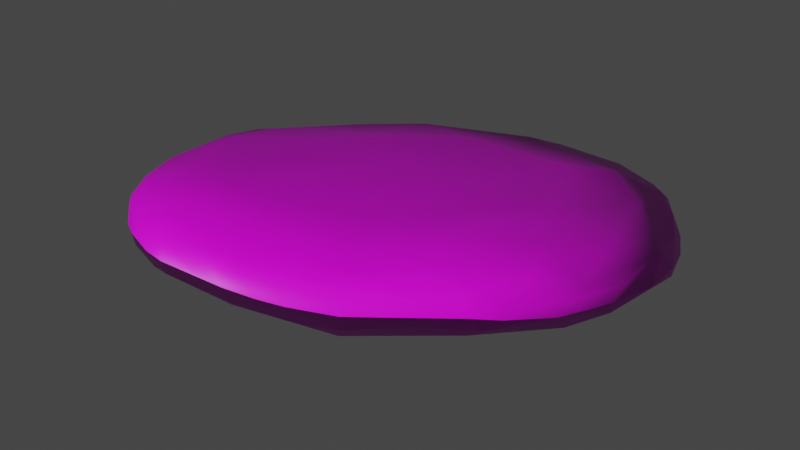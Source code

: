 # Source: stone03Desert.blend  (saved by Blender 3.6.11; exported with 4.5.12 LTS)
import bpy
from mathutils import Matrix  # noqa: F401  (used for matrix-valued properties, if any)

bpy.ops.wm.read_factory_settings(use_empty=True)
scene = bpy.context.scene
scene.name = 'Scene'

# ---- collections
col_collection = bpy.data.collections.new('Collection'); scene.collection.children.link(col_collection)

# ---- images (referenced by path relative to the original .blend; pixels are not part of the script)
import os
ASSET_DIR = os.environ.get("B2B_ASSET_DIR", "")  # directory of the original .blend (textures are referenced by path, not embedded)
HERE = os.path.dirname(os.path.abspath(__file__))  # packed textures are extracted next to this script under _unpacked/

def load_image(name, relpath, width, height, colorspace="sRGB"):
    """Load a texture the original file referenced (path relative to the .blend, or extracted next to this script)."""
    p = next((c for c in (os.path.join(HERE, relpath), os.path.join(ASSET_DIR, relpath)) if relpath and os.path.exists(c)), "")
    if p:
        img = bpy.data.images.load(p, check_existing=True)
        img.name = name
    else:  # same state as the original file: an image datablock whose file is absent (Cycles renders it pink)
        img = bpy.data.images.new(name, width, height)
        img.source = "FILE"
        img.filepath = "//" + (relpath or name)
    img.colorspace_settings.name = colorspace
    return img
img_rock_8_base_color_png = load_image('Rock_8_Base_Color.png', '109083_open3dmodel.com/All model & texture/assets model/E:/counter strike screen shot/Environment_1/lowpolyenvironment/rock substance/final export texture rock/Rock_8_Base_Color.png', 1024, 1024, 'sRGB')
img_rock_8_normal_directx_png = load_image('Rock_8_Normal_DirectX.png', '109083_open3dmodel.com/All model & texture/assets model/E:/counter strike screen shot/Environment_1/lowpolyenvironment/rock substance/final export texture rock/Rock_8_Normal_DirectX.png', 1024, 1024, 'Non-Color')

# ---- materials (node trees are filled in below, after node groups)
mat_rock_8 = bpy.data.materials.new('Rock_8')
mat_rock_8.use_transparent_shadow = False
mat_rock_8.roughness = 0.5

# ---- material node trees
mat_rock_8.use_nodes = True; mat_rock_8.node_tree.nodes.clear()
_N = mat_rock_8.node_tree.nodes; _L = mat_rock_8.node_tree.links
n0 = _N.new('ShaderNodeBsdfPrincipled'); n0.name = 'Principled BSDF'; n0.location = (10, 300)
n0.distribution = 'GGX'
n0.subsurface_method = 'RANDOM_WALK_SKIN'
n0.inputs[3].default_value = 1.45
n0.inputs[27].default_value = (0.8, 0.8, 0.8, 1.0)
n1 = _N.new('ShaderNodeOutputMaterial'); n1.name = 'Material Output'; n1.location = (300, 300)
n2 = _N.new('ShaderNodeNormalMap'); n2.name = 'Normal Map'; n2.location = (-300, -300)
n2.label = 'Normal/Map'
n3 = _N.new('ShaderNodeTexImage'); n3.name = 'Image Texture'; n3.location = (-300, 600)
n3.image = img_rock_8_base_color_png
n4 = _N.new('ShaderNodeTexImage'); n4.name = 'Image Texture.001'; n4.location = (-600, -900)
n4.image = img_rock_8_normal_directx_png
_L.new(n0.outputs[0], n1.inputs[0])
_L.new(n2.outputs[0], n0.inputs[5])
_L.new(n3.outputs[0], n0.inputs[0])
_L.new(n4.outputs[0], n2.inputs[1])
n1.is_active_output = True

# ---- world
world_world = bpy.data.worlds.new('World'); scene.world = world_world
world_world.use_nodes = True; world_world.node_tree.nodes.clear()
_N = world_world.node_tree.nodes; _L = world_world.node_tree.links
n0 = _N.new('ShaderNodeOutputWorld'); n0.name = 'World Output'; n0.location = (300, 300)
n1 = _N.new('ShaderNodeBackground'); n1.name = 'Background'; n1.location = (10, 300)
n1.inputs[0].default_value = (0.05088, 0.05088, 0.05088, 1.0)
_L.new(n1.outputs[0], n0.inputs[0])
n0.is_active_output = True
world_world.color = (0.05088, 0.05088, 0.05088)
world_world.use_sun_shadow = False
world_world.sun_shadow_jitter_overblur = 0.0

# ---- meshes
me_cube_055 = bpy.data.meshes.new('Cube.055')
me_cube_055.from_pydata([(0.5288, -0.0271, 0.4121), (0.4028, 0.06555, 0.4652), (0.008806, 0.03786, 0.5976), (-0.6403, -0.08785, 0.4772), (-0.6437, -0.1268, 0.4088), (-0.7396, -0.08392, 0.3294), (-0.7222, -0.1204, 0.2522), (-0.7606, -0.08283, 0.1347), (-0.7686, -0.07779, 0.2239), (-0.7154, -0.1291, 0.1709), (-0.7584, -0.01333, -0.07893), (-0.7019, -0.01113, -0.2169), (-0.6769, 0.05146, -0.2025), (-0.5995, -0.02983, -0.3497), (-0.05849, 0.0792, 0.5794), (-0.3558, 0.1044, 0.5518), (-0.482, 0.03331, 0.5802), (-0.4416, 0.07711, 0.5603), (-0.5643, 0.1155, 0.4308), (-0.61, 0.07277, 0.4731), (-0.6738, 0.08028, 0.3905), (-0.7823, -0.04195, 0.2075), (-0.7809, 0.01067, 0.1874), (-0.7417, 0.0251, 0.3644), (-0.7695, -0.03465, 0.3049), (-0.6917, -0.08808, 0.4197), (-0.6797, 0.02852, 0.4568), (-0.6202, 0.03466, 0.5089), (-0.5912, -0.01622, 0.5442), (-0.7265, -0.03097, 0.4157), (-0.548, -0.1285, 0.4828), (-0.4393, -0.0618, 0.5978), (0.06336, -0.03073, 0.5943), (-0.5216, -0.0149, 0.5815), (-0.5385, -0.06988, 0.5615), (-0.4167, -0.09508, 0.587), (-0.335, -0.08447, 0.6063), (-0.05843, -0.08427, 0.5959), (0.1382, -0.009441, -0.6372), (-0.6728, -0.03048, 0.4793), (-0.3879, -0.01193, 0.6302), (-0.3151, -0.02041, 0.6346), (-0.1758, -0.05127, 0.6111), (-0.161, -0.01412, 0.6249), (-0.05433, -0.02555, 0.6176), (0.3239, 0.08874, 0.4634), (0.4523, -0.003534, 0.4604), (-0.07993, -0.1175, -0.5908), (-0.7617, 0.03379, -0.03169), (0.1059, -0.05032, -0.6361), (0.5249, 0.06295, 0.4194), (0.6622, 0.03321, 0.3701), (-0.3087, 0.007999, -0.5408), (-0.2617, -0.0169, -0.573), (0.7281, 0.07173, 0.3108), (0.7836, 0.1147, 0.2486), (0.7488, 0.03467, 0.3131), (0.8841, 0.1175, 0.1307), (0.8541, 0.03355, 0.2034), (0.9785, 0.02316, -0.2192), (0.9607, 0.1234, -0.1666), (-0.7747, -0.03281, 0.01176), (0.9478, 0.1246, -0.0467), (0.9898, 0.05628, -0.07743), (0.9324, 0.007232, 0.05156), (0.8627, 0.07654, 0.1787), (0.9446, 0.05395, 0.07103), (0.9122, 0.05023, 0.1343), (0.9861, 0.06005, -0.2063), (-0.1025, -0.04269, -0.6138), (-0.4805, -0.02431, -0.4551), (0.8744, -0.05355, -0.3998), (-0.3796, -0.0288, -0.5299), (0.9086, 0.01173, -0.4111), (0.8153, -0.04058, -0.4855), (0.776, 0.007608, -0.5529), (-0.02755, 0.0001128, -0.6147), (0.7647, 0.04095, -0.5828), (0.6688, 0.004473, -0.5957), (0.5755, -0.04085, -0.6124), (0.4444, -0.04414, -0.645), (0.3909, -0.08084, -0.6299), (0.2019, 0.03086, -0.6629), (0.2781, -0.03381, -0.6588), (0.211, -0.07193, -0.6384), (0.4951, 0.0366, -0.6599), (0.9349, 0.1038, -0.3059), (0.9466, 0.03734, -0.3362), (0.8722, 0.1144, -0.413), (0.6287, 0.08359, -0.6287), (0.7098, 0.1084, -0.5909), (0.7091, -0.03181, -0.5709), (0.7866, 0.1001, -0.5443), (0.857, 0.03374, -0.4942), (0.9072, 0.05894, -0.4066), (0.5746, 0.14, -0.6008), (0.4852, 0.0878, -0.655), (0.3304, 0.002792, -0.6626), (0.3976, 0.03964, -0.6725), (0.3186, 0.05546, -0.6774), (0.2029, 0.07238, -0.6571), (0.1022, 0.08933, -0.6229), (-0.6001, -0.0002348, -0.3274), (-0.5571, 0.0599, -0.3286), (-0.5703, 0.03597, -0.3441), (-0.1979, 0.04441, -0.5772), (-0.2116, -0.04319, -0.5905), (-0.3236, 0.03093, -0.5319), (-0.4435, 0.01331, -0.4541), (-0.2557, 0.09198, -0.504), (-0.7281, 0.03554, -0.1273), (-0.3896, 0.06893, -0.4481), (-0.5122, -0.003192, -0.4107), (-0.1738, -0.0005478, -0.581), (-0.06188, 0.04549, -0.6112), (0.08043, 0.03733, -0.6378), (0.2475, 0.1652, -0.5535), (0.1397, 0.1968, -0.3396), (0.6476, -0.1508, -0.3301), (0.6738, -0.1022, -0.4867), (0.3538, -0.2038, -0.3221), (0.9123, -0.0494, -0.2432), (0.7778, -0.08943, 0.01465), (0.55, -0.1439, 0.1866), (0.7452, -0.1255, -0.1806), (0.3525, -0.1845, 0.2736), (0.08187, -0.2354, 0.259), (0.08306, -0.2088, 0.3765), (0.4321, -0.2094, -0.07551), (-0.216, -0.2083, 0.4125), (-0.504, -0.1972, 0.3016), (-0.6867, -0.1347, 0.3112), (-0.5258, -0.1917, -0.02198), (0.3124, -0.1846, -0.437), (-0.3536, -0.2044, -0.252), (-0.32, 0.169, 0.2012), (-0.6388, -0.1585, 0.03007), (-0.7776, 0.01837, 0.04907), (-0.677, 0.084, -0.1354), (-0.5056, -0.1689, -0.2454), (0.5282, 0.2047, -0.3443), (0.01481, -0.2078, -0.4052), (0.05893, 0.1814, -0.07127), (0.7452, 0.1839, 0.1072), (0.8293, -0.04906, 0.1224), (0.8651, 0.1732, -0.0531), (0.668, 0.1041, 0.341), (0.2308, 0.1347, 0.3973), (0.7045, -0.006061, 0.335), (0.2531, -0.1548, 0.4452), (0.3052, -0.08368, 0.5044), (0.1194, 0.04007, 0.5658), (-0.2007, -0.1701, 0.5095), (-0.275, 0.144, 0.483), (0.03067, -0.2298, -0.2732), (0.1654, -0.02863, 0.5721), (-0.2954, -0.2262, -0.02545), (0.1031, -0.2337, -0.0529), (0.6631, 0.2049, -0.08007), (-0.5237, -0.2039, 0.1527), (-0.2889, -0.2363, 0.2295), (0.6545, 0.0302, -0.622), (0.5072, -0.1099, -0.5621), (-0.1106, 0.08469, -0.5771), (0.2432, -0.136, -0.5832), (-0.7098, 0.09014, 0.2446), (-0.1208, 0.04197, 0.6117), (0.7821, 0.1382, -0.4997), (0.1493, -0.09776, 0.5436), (0.3285, -0.02176, 0.5193), (0.6311, -0.06486, 0.3088), (-0.1154, 0.1796, -0.2131), (-0.3007, 0.04831, 0.6155), (-0.3853, 0.1063, -0.3691), (-0.5606, 0.1204, -0.1288), (0.2142, 0.1639, 0.2909), (0.7993, -0.09849, -0.3616), (0.9335, -0.009259, -0.3254), (0.8349, -0.005684, -0.4881), (0.8056, 0.1739, -0.3067), (0.6537, 0.1968, -0.4223), (0.4945, 0.005224, -0.6466), (0.3379, 0.1387, -0.6197), (0.2925, 0.02397, 0.5186), (-0.2659, 0.1715, 0.3813), (-0.1366, 0.1493, -0.446), (0.5212, 0.1811, 0.2327), (-0.2841, -0.05755, -0.5692), (0.774, 0.1591, 0.1973), (0.9463, 0.08827, 0.004764), (0.2608, 0.1903, 0.01488), (-0.04158, 0.1584, 0.4288), (0.5352, 0.1317, 0.3502), (-0.536, 0.1417, 0.292), (-0.7568, -0.07137, 0.02601), (-0.3081, -0.1282, -0.497), (-0.7288, -0.06258, -0.1272), (-0.2637, 0.1771, -0.04447), (-0.7421, 0.06731, 0.02387), (-0.581, -0.09671, -0.3301), (-0.77, 0.03366, 0.2428), (-0.671, -0.05218, -0.2564), (-0.713, 0.009021, -0.1706), (-0.6484, -0.1172, -0.1865), (-0.7067, 0.09312, -0.009879), (-0.5906, 0.1371, 0.07521), (-0.4559, -0.06448, -0.4697), (-0.711, -0.1122, -0.001777), (-0.06558, -0.1086, 0.5755)], [], [(57, 188, 55), (65, 54, 56), (54, 51, 56), (196, 194, 61), (163, 114, 105), (51, 50, 46), (46, 169, 0), (46, 1, 183), (76, 69, 113), (155, 151, 32), (34, 3, 30), (23, 165, 200), (4, 30, 3), (3, 25, 4), (137, 48, 10), (131, 4, 25), (5, 6, 131), (5, 8, 6), (5, 24, 8), (9, 159, 131), (8, 7, 6), (6, 7, 9), (194, 7, 61), (194, 207, 7), (207, 194, 196), (102, 12, 104), (202, 110, 12), (28, 26, 39), (14, 2, 151), (112, 102, 104), (27, 19, 26), (15, 17, 172), (172, 17, 16), (172, 16, 40), (17, 19, 16), (19, 17, 18), (19, 20, 26), (20, 19, 18), (36, 31, 35), (23, 26, 20), (10, 61, 137), (61, 7, 21), (22, 200, 137), (21, 137, 61), (169, 46, 183), (8, 21, 7), (207, 9, 7), (137, 200, 198), (137, 21, 22), (22, 21, 24), (8, 24, 21), (200, 22, 24), (24, 23, 200), (165, 23, 20), (29, 24, 5), (24, 29, 23), (5, 25, 29), (23, 29, 26), (73, 177, 71), (26, 29, 39), (28, 33, 16), (28, 16, 27), (39, 29, 25), (25, 3, 39), (69, 49, 47), (39, 34, 28), (34, 30, 35), (33, 28, 34), (31, 34, 35), (150, 155, 168), (37, 208, 168), (44, 37, 32), (136, 9, 207), (33, 31, 40), (9, 131, 6), (25, 5, 131), (36, 35, 152), (36, 42, 41), (43, 41, 44), (208, 37, 152), (42, 44, 41), (36, 37, 42), (44, 42, 37), (37, 36, 152), (3, 34, 39), (28, 27, 26), (189, 60, 62), (16, 19, 27), (33, 34, 31), (16, 33, 40), (84, 49, 83), (38, 76, 115), (100, 99, 82), (13, 201, 11), (31, 36, 40), (114, 115, 76), (36, 41, 40), (41, 172, 40), (115, 82, 38), (107, 108, 111), (109, 105, 107), (172, 41, 43), (69, 106, 53), (172, 166, 14), (53, 106, 187), (53, 72, 52), (113, 52, 107), (44, 166, 43), (108, 107, 52), (43, 166, 172), (2, 14, 166), (70, 112, 108), (108, 72, 70), (2, 44, 32), (90, 89, 95), (92, 167, 88), (32, 151, 2), (168, 155, 32), (32, 37, 168), (151, 45, 14), (187, 106, 69), (151, 155, 183), (105, 109, 163), (2, 166, 44), (169, 183, 155), (151, 1, 45), (151, 183, 1), (155, 150, 169), (196, 61, 10), (10, 202, 11), (202, 12, 11), (103, 104, 12), (102, 13, 11), (1, 46, 50), (45, 1, 192), (12, 102, 11), (51, 46, 0), (192, 1, 146), (111, 104, 103), (72, 108, 52), (1, 50, 146), (112, 13, 102), (148, 56, 51), (50, 51, 146), (0, 148, 51), (51, 54, 146), (146, 55, 188), (82, 115, 100), (13, 70, 206), (55, 146, 54), (99, 98, 97), (97, 80, 83), (58, 56, 148), (81, 83, 80), (67, 65, 58), (54, 65, 55), (58, 65, 56), (80, 79, 81), (79, 80, 181), (77, 89, 90), (86, 87, 94), (85, 89, 161), (162, 79, 91), (89, 96, 95), (78, 181, 161), (167, 90, 95), (77, 161, 89), (74, 91, 178), (92, 77, 90), (90, 167, 92), (93, 77, 92), (71, 178, 73), (93, 92, 94), (94, 92, 88), (178, 71, 74), (88, 86, 94), (94, 73, 93), (67, 64, 66), (55, 65, 57), (87, 73, 94), (57, 65, 189), (62, 57, 189), (189, 65, 67), (38, 83, 49), (164, 84, 81), (83, 81, 84), (85, 161, 181), (78, 79, 181), (79, 78, 91), (77, 75, 161), (78, 75, 91), (75, 78, 161), (73, 178, 93), (178, 91, 75), (77, 93, 75), (178, 75, 93), (73, 87, 177), (121, 71, 177), (76, 113, 114), (63, 66, 64), (66, 189, 67), (189, 66, 63), (62, 60, 145), (60, 189, 63), (63, 68, 60), (68, 63, 59), (59, 63, 64), (68, 87, 86), (59, 87, 68), (59, 177, 87), (121, 177, 59), (68, 86, 60), (196, 11, 201), (89, 85, 96), (85, 98, 96), (98, 85, 181), (96, 182, 95), (98, 99, 96), (98, 181, 97), (80, 97, 181), (96, 99, 182), (99, 100, 182), (97, 83, 38), (82, 99, 97), (115, 101, 100), (97, 38, 82), (196, 10, 11), (138, 103, 12), (103, 173, 111), (109, 111, 173), (104, 111, 108), (104, 108, 112), (13, 112, 70), (13, 199, 201), (103, 138, 173), (13, 206, 199), (110, 138, 12), (110, 202, 10), (110, 10, 48), (138, 110, 48), (198, 204, 48), (111, 109, 107), (48, 137, 198), (72, 187, 206), (70, 72, 206), (52, 113, 53), (105, 113, 107), (113, 69, 53), (69, 76, 49), (114, 101, 115), (114, 113, 105), (76, 38, 49), (179, 167, 180), (72, 53, 187), (95, 116, 180), (138, 48, 204), (59, 64, 121), (206, 187, 195), (120, 141, 133), (171, 185, 173), (116, 185, 117), (180, 117, 140), (118, 128, 120), (124, 128, 118), (176, 71, 121), (124, 176, 121), (121, 64, 122), (122, 124, 121), (176, 124, 118), (124, 122, 123), (128, 157, 120), (74, 119, 91), (119, 74, 71), (119, 176, 118), (179, 88, 167), (185, 109, 173), (122, 64, 144), (127, 149, 152), (203, 136, 207), (144, 123, 122), (199, 139, 203), (139, 134, 132), (156, 159, 132), (134, 156, 132), (139, 136, 203), (123, 125, 128), (125, 126, 128), (134, 141, 154), (30, 152, 35), (160, 126, 129), (120, 154, 141), (30, 129, 152), (129, 30, 130), (130, 160, 129), (4, 131, 130), (203, 201, 199), (157, 126, 160), (123, 128, 124), (154, 120, 157), (156, 157, 160), (136, 159, 9), (4, 130, 30), (127, 152, 129), (128, 126, 157), (136, 132, 159), (119, 133, 162), (157, 156, 154), (134, 154, 156), (81, 79, 162), (133, 118, 120), (118, 133, 119), (119, 162, 91), (203, 196, 201), (139, 195, 134), (148, 144, 58), (144, 64, 58), (195, 139, 199), (141, 47, 164), (171, 173, 174), (171, 197, 142), (206, 195, 199), (174, 197, 171), (144, 148, 170), (162, 133, 164), (174, 205, 197), (81, 162, 164), (167, 95, 180), (60, 86, 179), (47, 195, 187), (133, 141, 164), (145, 158, 143), (117, 142, 190), (134, 195, 141), (141, 195, 47), (15, 18, 17), (18, 184, 193), (193, 205, 165), (153, 14, 191), (191, 45, 147), (191, 14, 45), (143, 57, 145), (15, 172, 14), (175, 186, 158), (67, 58, 64), (62, 145, 57), (186, 143, 158), (123, 149, 125), (57, 143, 188), (186, 192, 188), (186, 147, 192), (147, 45, 192), (149, 123, 170), (143, 186, 188), (135, 184, 142), (145, 179, 158), (176, 119, 71), (192, 146, 188), (191, 184, 153), (180, 140, 179), (145, 60, 179), (184, 175, 190), (184, 190, 142), (158, 190, 175), (191, 175, 184), (200, 165, 204), (205, 204, 165), (184, 18, 153), (138, 204, 205), (138, 205, 174), (123, 144, 170), (135, 205, 193), (147, 175, 191), (135, 197, 205), (197, 135, 142), (0, 170, 148), (150, 170, 0), (170, 150, 149), (150, 0, 169), (168, 149, 150), (193, 184, 135), (165, 20, 193), (168, 208, 149), (198, 200, 204), (14, 153, 15), (179, 140, 158), (18, 15, 153), (171, 142, 117), (117, 185, 171), (47, 187, 69), (125, 127, 126), (126, 127, 129), (47, 49, 84), (164, 47, 84), (149, 127, 125), (139, 132, 136), (179, 86, 88), (149, 208, 152), (163, 101, 114), (163, 185, 116), (116, 101, 163), (159, 156, 160), (130, 159, 160), (182, 101, 116), (130, 131, 159), (109, 185, 163), (117, 190, 140), (180, 116, 117), (182, 116, 95), (18, 193, 20), (101, 182, 100), (190, 158, 140), (147, 186, 175), (196, 203, 207), (174, 173, 138)])
me_cube_055.polygons.foreach_set('use_smooth', [True] * 414)
_uv = me_cube_055.uv_layers.new(name='UVMap')
_uv.uv.foreach_set('vector', [0.1797, 0.07483, 0.1645, 0.1151, 0.1433, 0.1091, 0.1576, 0.07405, 0.1143, 0.1221, 0.1058, 0.1098, 0.1143, 0.1221, 0.08562, 0.1422, 0.1058, 0.1098, 0.8834, 0.08739, 0.8328, 0.05744, 0.8449, 0.0445, 0.4632, 0.3961, 0.4836, 0.3799, 0.4712, 0.4298, 0.08562, 0.1422, 0.07965, 0.197, 0.04661, 0.2189, 0.5271, 0.4358, 0.5191, 0.3845, 0.5458, 0.4655, 0.04661, 0.2189, 0.067, 0.2421, 0.04305, 0.2818, 0.988, 0.3731, 0.9764, 0.3472, 0.9922, 0.3224, 0.01425, 0.3276, 0.03759, 0.3473, 0.007911, 0.3662, 0.6129, 0.07406, 0.6564, 0.05022, 0.647, 0.08582, 0.1457, 0.6429, 0.1874, 0.6195, 0.1887, 0.6476, 0.683, 0.0614, 0.647, 0.08582, 0.6564, 0.05022, 0.6564, 0.05022, 0.6828, 0.03813, 0.683, 0.0614, 0.2558, 0.6508, 0.2831, 0.6398, 0.3044, 0.6527, 0.7213, 0.05811, 0.683, 0.0614, 0.6828, 0.03813, 0.7207, 0.03022, 0.7458, 0.05099, 0.7213, 0.05811, 0.7207, 0.03022, 0.7624, 0.03119, 0.7458, 0.05099, 0.7207, 0.03022, 0.7336, 0.008961, 0.7624, 0.03119, 0.7731, 0.06337, 0.7567, 0.1344, 0.7213, 0.05811, 0.7624, 0.03119, 0.7934, 0.04479, 0.7458, 0.05099, 0.7458, 0.05099, 0.7934, 0.04479, 0.7731, 0.06337, 0.8328, 0.05744, 0.7934, 0.04479, 0.8449, 0.0445, 0.8328, 0.05744, 0.8336, 0.08282, 0.7934, 0.04479, 0.8336, 0.08282, 0.8328, 0.05744, 0.8834, 0.08739, 0.3937, 0.5858, 0.3409, 0.6056, 0.3922, 0.5679, 0.3351, 0.628, 0.3161, 0.627, 0.3409, 0.6056, 0.06606, 0.606, 0.1108, 0.6243, 0.09155, 0.6373, 0.04751, 0.4111, 0.03114, 0.3883, 0.03759, 0.3473, 0.4242, 0.5529, 0.3937, 0.5858, 0.3922, 0.5679, 0.09127, 0.604, 0.1072, 0.595, 0.1108, 0.6243, 0.07282, 0.51, 0.0705, 0.5406, 0.04063, 0.4963, 0.04063, 0.4963, 0.0705, 0.5406, 0.05822, 0.5593, 0.04063, 0.4963, 0.05822, 0.5593, 0.02631, 0.5323, 0.0705, 0.5406, 0.1072, 0.595, 0.05822, 0.5593, 0.1072, 0.595, 0.0705, 0.5406, 0.1226, 0.5747, 0.1072, 0.595, 0.1378, 0.6125, 0.1108, 0.6243, 0.1378, 0.6125, 0.1072, 0.595, 0.1226, 0.5747, 0.5755, 0.1403, 0.5865, 0.1029, 0.5939, 0.1163, 0.1457, 0.6429, 0.1108, 0.6243, 0.1378, 0.6125, 0.3044, 0.6527, 0.2717, 0.667, 0.2558, 0.6508, 0.8449, 0.0445, 0.7934, 0.04479, 0.7726, 0.01819, 0.2082, 0.6559, 0.1887, 0.6476, 0.2558, 0.6508, 0.2012, 0.6751, 0.2558, 0.6508, 0.2717, 0.667, 0.02854, 0.2662, 0.04661, 0.2189, 0.04305, 0.2818, 0.7624, 0.03119, 0.7726, 0.01819, 0.7934, 0.04479, 0.8336, 0.08282, 0.7731, 0.06337, 0.7934, 0.04479, 0.2558, 0.6508, 0.1887, 0.6476, 0.2626, 0.629, 0.2558, 0.6508, 0.2012, 0.6751, 0.2082, 0.6559, 0.2082, 0.6559, 0.2012, 0.6751, 0.164, 0.671, 0.7624, 0.03119, 0.7336, 0.008961, 0.7726, 0.01819, 0.1887, 0.6476, 0.2082, 0.6559, 0.164, 0.671, 0.164, 0.671, 0.1457, 0.6429, 0.1887, 0.6476, 0.1874, 0.6195, 0.1457, 0.6429, 0.1378, 0.6125, 0.6847, 0.01125, 0.7336, 0.008961, 0.7207, 0.03022, 0.164, 0.671, 0.1193, 0.6556, 0.1457, 0.6429, 0.7207, 0.03022, 0.6828, 0.03813, 0.6847, 0.01125, 0.1457, 0.6429, 0.1193, 0.6556, 0.1108, 0.6243, 0.8147, 0.6766, 0.7791, 0.6716, 0.8096, 0.6489, 0.1108, 0.6243, 0.1193, 0.6556, 0.09155, 0.6373, 0.06606, 0.606, 0.04892, 0.5804, 0.05822, 0.5593, 0.06606, 0.606, 0.05822, 0.5593, 0.09127, 0.604, 0.6515, 0.02403, 0.6847, 0.01125, 0.6828, 0.03813, 0.6828, 0.03813, 0.6564, 0.05022, 0.6515, 0.02403, 0.9764, 0.3472, 0.9626, 0.4165, 0.9506, 0.3509, 0.6515, 0.02403, 0.6129, 0.07406, 0.6147, 0.0448, 0.6129, 0.07406, 0.647, 0.08582, 0.5939, 0.1163, 0.5911, 0.06602, 0.6147, 0.0448, 0.6129, 0.07406, 0.5865, 0.1029, 0.6129, 0.07406, 0.5939, 0.1163, 0.5418, 0.3746, 0.517, 0.3194, 0.5455, 0.3166, 0.5465, 0.2377, 0.5583, 0.2383, 0.5455, 0.3166, 0.5235, 0.2337, 0.5465, 0.2377, 0.5202, 0.2794, 0.8115, 0.1075, 0.7731, 0.06337, 0.8336, 0.08282, 0.5911, 0.06602, 0.5865, 0.1029, 0.5573, 0.1103, 0.7731, 0.06337, 0.7213, 0.05811, 0.7458, 0.05099, 0.6828, 0.03813, 0.7207, 0.03022, 0.7213, 0.05811, 0.5755, 0.1403, 0.5939, 0.1163, 0.602, 0.2014, 0.5755, 0.1403, 0.5463, 0.1927, 0.5483, 0.1379, 0.014, 0.45, 0.01636, 0.5062, 0.006662, 0.4114, 0.5583, 0.2383, 0.5465, 0.2377, 0.602, 0.2014, 0.5463, 0.1927, 0.5235, 0.2337, 0.5483, 0.1379, 0.5755, 0.1403, 0.5465, 0.2377, 0.5463, 0.1927, 0.5235, 0.2337, 0.5463, 0.1927, 0.5465, 0.2377, 0.5465, 0.2377, 0.5755, 0.1403, 0.602, 0.2014, 0.6564, 0.05022, 0.6129, 0.07406, 0.6515, 0.02403, 0.06606, 0.606, 0.09127, 0.604, 0.1108, 0.6243, 0.2143, 0.04248, 0.2728, 0.03521, 0.2347, 0.04808, 0.05822, 0.5593, 0.1072, 0.595, 0.09127, 0.604, 0.5911, 0.06602, 0.6129, 0.07406, 0.5865, 0.1029, 0.05822, 0.5593, 0.04892, 0.5804, 0.02631, 0.5323, 0.9475, 0.4492, 0.9626, 0.4165, 0.955, 0.4745, 0.9742, 0.4302, 0.988, 0.3731, 0.9941, 0.4141, 0.4871, 0.278, 0.4957, 0.2337, 0.503, 0.2792, 0.954, 0.1545, 0.9216, 0.1225, 0.9224, 0.09802, 0.5865, 0.1029, 0.5755, 0.1403, 0.5573, 0.1103, 0.4836, 0.3799, 0.4954, 0.3259, 0.503, 0.3705, 0.5755, 0.1403, 0.5483, 0.1379, 0.5573, 0.1103, 0.01636, 0.5062, 0.04063, 0.4963, 0.02631, 0.5323, 0.9941, 0.4141, 0.9835, 0.4556, 0.9742, 0.4302, 0.4578, 0.4762, 0.4374, 0.5244, 0.4247, 0.4986, 0.4386, 0.4486, 0.4712, 0.4298, 0.4578, 0.4762, 0.04063, 0.4963, 0.01636, 0.5062, 0.014, 0.45, 0.9764, 0.3472, 0.9762, 0.3113, 0.9849, 0.2941, 0.04063, 0.4963, 0.03267, 0.4341, 0.04751, 0.4111, 0.9849, 0.2941, 0.9762, 0.3113, 0.9712, 0.2874, 0.9849, 0.2941, 0.9775, 0.2534, 0.9941, 0.2754, 0.4904, 0.4266, 0.468, 0.4743, 0.4578, 0.4762, 0.006662, 0.4114, 0.03267, 0.4341, 0.014, 0.45, 0.4374, 0.5244, 0.4578, 0.4762, 0.468, 0.4743, 0.014, 0.45, 0.03267, 0.4341, 0.04063, 0.4963, 0.03114, 0.3883, 0.04751, 0.4111, 0.03267, 0.4341, 0.9724, 0.2116, 0.9761, 0.1905, 0.9904, 0.2185, 0.9904, 0.2185, 0.9775, 0.2534, 0.9724, 0.2116, 0.03114, 0.3883, 0.006662, 0.4114, 0.007911, 0.3662, 0.4317, 0.1025, 0.4549, 0.1252, 0.4391, 0.1493, 0.4141, 0.07698, 0.395, 0.08486, 0.3638, 0.05358, 0.007911, 0.3662, 0.03759, 0.3473, 0.03114, 0.3883, 0.5455, 0.3166, 0.517, 0.3194, 0.5202, 0.2794, 0.5202, 0.2794, 0.5465, 0.2377, 0.5455, 0.3166, 0.03759, 0.3473, 0.07377, 0.2711, 0.04751, 0.4111, 0.9712, 0.2874, 0.9762, 0.3113, 0.9764, 0.3472, 0.03759, 0.3473, 0.01425, 0.3276, 0.04305, 0.2818, 0.4712, 0.4298, 0.4386, 0.4486, 0.4632, 0.3961, 0.03114, 0.3883, 0.03267, 0.4341, 0.006662, 0.4114, 0.02854, 0.2662, 0.04305, 0.2818, 0.01425, 0.3276, 0.03759, 0.3473, 0.067, 0.2421, 0.07377, 0.2711, 0.03759, 0.3473, 0.04305, 0.2818, 0.067, 0.2421, 0.517, 0.3194, 0.5418, 0.3746, 0.5191, 0.3845, 0.8834, 0.08739, 0.8449, 0.0445, 0.8795, 0.05932, 0.3044, 0.6527, 0.3351, 0.628, 0.3549, 0.6272, 0.3351, 0.628, 0.3409, 0.6056, 0.3549, 0.6272, 0.3836, 0.5606, 0.3922, 0.5679, 0.3409, 0.6056, 0.3937, 0.5858, 0.4069, 0.5902, 0.3549, 0.6272, 0.067, 0.2421, 0.04661, 0.2189, 0.07965, 0.197, 0.07377, 0.2711, 0.067, 0.2421, 0.114, 0.1946, 0.3409, 0.6056, 0.3937, 0.5858, 0.3549, 0.6272, 0.538, 0.5225, 0.5271, 0.4358, 0.5458, 0.4655, 0.114, 0.1946, 0.067, 0.2421, 0.112, 0.1477, 0.4247, 0.4986, 0.3922, 0.5679, 0.3836, 0.5606, 0.9775, 0.2534, 0.9904, 0.2185, 0.9941, 0.2754, 0.067, 0.2421, 0.07965, 0.197, 0.112, 0.1477, 0.4242, 0.5529, 0.4069, 0.5902, 0.3937, 0.5858, 0.5587, 0.5352, 0.5534, 0.5578, 0.538, 0.5225, 0.07965, 0.197, 0.08562, 0.1422, 0.112, 0.1477, 0.5458, 0.4655, 0.5587, 0.5352, 0.538, 0.5225, 0.08562, 0.1422, 0.1143, 0.1221, 0.112, 0.1477, 0.112, 0.1477, 0.1433, 0.1091, 0.1645, 0.1151, 0.503, 0.2792, 0.4954, 0.3259, 0.4871, 0.278, 0.954, 0.1545, 0.9724, 0.2116, 0.9608, 0.2242, 0.1433, 0.1091, 0.112, 0.1477, 0.1143, 0.1221, 0.9814, 0.4973, 0.9668, 0.5222, 0.9621, 0.4953, 0.9621, 0.4953, 0.9319, 0.5267, 0.955, 0.4745, 0.5859, 0.6075, 0.5534, 0.5578, 0.5587, 0.5352, 0.9257, 0.5048, 0.955, 0.4745, 0.9319, 0.5267, 0.1681, 0.05281, 0.1576, 0.07405, 0.1413, 0.06934, 0.1143, 0.1221, 0.1576, 0.07405, 0.1433, 0.1091, 0.1413, 0.06934, 0.1576, 0.07405, 0.1058, 0.1098, 0.9319, 0.5267, 0.9098, 0.5681, 0.9257, 0.5048, 0.9098, 0.5681, 0.9319, 0.5267, 0.9405, 0.5502, 0.4418, 0.07124, 0.4549, 0.1252, 0.4317, 0.1025, 0.3234, 0.0335, 0.3394, 0.00996, 0.3657, 0.02905, 0.4885, 0.1658, 0.4549, 0.1252, 0.468, 0.1079, 0.8909, 0.5353, 0.9098, 0.5681, 0.884, 0.6097, 0.4549, 0.1252, 0.471, 0.1744, 0.4391, 0.1493, 0.9045, 0.6053, 0.9405, 0.5502, 0.9189, 0.6061, 0.395, 0.08486, 0.4317, 0.1025, 0.4391, 0.1493, 0.4418, 0.07124, 0.468, 0.1079, 0.4549, 0.1252, 0.8446, 0.6373, 0.884, 0.6097, 0.8486, 0.6516, 0.4141, 0.07698, 0.4418, 0.07124, 0.4317, 0.1025, 0.4317, 0.1025, 0.395, 0.08486, 0.4141, 0.07698, 0.4035, 0.03883, 0.4418, 0.07124, 0.4141, 0.07698, 0.8096, 0.6489, 0.8486, 0.6516, 0.8147, 0.6766, 0.4035, 0.03883, 0.4141, 0.07698, 0.3657, 0.02905, 0.3657, 0.02905, 0.4141, 0.07698, 0.3638, 0.05358, 0.8486, 0.6516, 0.8096, 0.6489, 0.8446, 0.6373, 0.3638, 0.05358, 0.3234, 0.0335, 0.3657, 0.02905, 0.3657, 0.02905, 0.3744, 0.01315, 0.4035, 0.03883, 0.6072, 0.6372, 0.6431, 0.6422, 0.6288, 0.6554, 0.1433, 0.1091, 0.1576, 0.07405, 0.1797, 0.07483, 0.3394, 0.00996, 0.3744, 0.01315, 0.3657, 0.02905, 0.1797, 0.07483, 0.1576, 0.07405, 0.2143, 0.04248, 0.2347, 0.04808, 0.1797, 0.07483, 0.2143, 0.04248, 0.2143, 0.04248, 0.1576, 0.07405, 0.1681, 0.05281, 0.9742, 0.4302, 0.955, 0.4745, 0.9626, 0.4165, 0.9176, 0.4514, 0.9475, 0.4492, 0.9257, 0.5048, 0.955, 0.4745, 0.9257, 0.5048, 0.9475, 0.4492, 0.9518, 0.5552, 0.9189, 0.6061, 0.9405, 0.5502, 0.9045, 0.6053, 0.9098, 0.5681, 0.9405, 0.5502, 0.9098, 0.5681, 0.9045, 0.6053, 0.884, 0.6097, 0.8943, 0.6414, 0.8779, 0.6372, 0.9189, 0.6061, 0.9045, 0.6053, 0.8779, 0.6372, 0.884, 0.6097, 0.8779, 0.6372, 0.9045, 0.6053, 0.9189, 0.6061, 0.8147, 0.6766, 0.8486, 0.6516, 0.854, 0.6682, 0.8486, 0.6516, 0.884, 0.6097, 0.8779, 0.6372, 0.8943, 0.6414, 0.854, 0.6682, 0.8779, 0.6372, 0.8486, 0.6516, 0.8779, 0.6372, 0.854, 0.6682, 0.8147, 0.6766, 0.7819, 0.6908, 0.7791, 0.6716, 0.7522, 0.6504, 0.8096, 0.6489, 0.7791, 0.6716, 0.503, 0.3705, 0.4904, 0.4266, 0.4836, 0.3799, 0.6815, 0.682, 0.6288, 0.6554, 0.6431, 0.6422, 0.1889, 0.04055, 0.2143, 0.04248, 0.1681, 0.05281, 0.2143, 0.04248, 0.1889, 0.04055, 0.2376, 0.01748, 0.2347, 0.04808, 0.2728, 0.03521, 0.2424, 0.07827, 0.2728, 0.03521, 0.2143, 0.04248, 0.2376, 0.01748, 0.2376, 0.01748, 0.2847, 0.009429, 0.2728, 0.03521, 0.7293, 0.696, 0.6815, 0.682, 0.7365, 0.683, 0.7365, 0.683, 0.6815, 0.682, 0.6431, 0.6422, 0.2847, 0.009429, 0.3394, 0.00996, 0.3234, 0.0335, 0.7365, 0.683, 0.7819, 0.6908, 0.7293, 0.696, 0.7365, 0.683, 0.7791, 0.6716, 0.7819, 0.6908, 0.7522, 0.6504, 0.7791, 0.6716, 0.7365, 0.683, 0.2847, 0.009429, 0.3234, 0.0335, 0.2728, 0.03521, 0.8834, 0.08739, 0.9224, 0.09802, 0.9216, 0.1225, 0.4549, 0.1252, 0.4885, 0.1658, 0.471, 0.1744, 0.4885, 0.1658, 0.4957, 0.2029, 0.471, 0.1744, 0.9668, 0.5222, 0.9518, 0.5552, 0.9405, 0.5502, 0.471, 0.1744, 0.4576, 0.2301, 0.4391, 0.1493, 0.4957, 0.2029, 0.4957, 0.2337, 0.471, 0.1744, 0.9668, 0.5222, 0.9405, 0.5502, 0.9621, 0.4953, 0.9319, 0.5267, 0.9621, 0.4953, 0.9405, 0.5502, 0.471, 0.1744, 0.4957, 0.2337, 0.4576, 0.2301, 0.4957, 0.2337, 0.4871, 0.278, 0.4576, 0.2301, 0.9621, 0.4953, 0.955, 0.4745, 0.9742, 0.4302, 0.9835, 0.4556, 0.9814, 0.4973, 0.9621, 0.4953, 0.4954, 0.3259, 0.4754, 0.3162, 0.4871, 0.278, 0.9621, 0.4953, 0.9742, 0.4302, 0.9835, 0.4556, 0.8834, 0.08739, 0.8795, 0.05932, 0.9224, 0.09802, 0.3152, 0.6027, 0.3836, 0.5606, 0.3409, 0.6056, 0.3836, 0.5606, 0.3932, 0.4965, 0.4247, 0.4986, 0.4386, 0.4486, 0.4247, 0.4986, 0.3932, 0.4965, 0.3922, 0.5679, 0.4247, 0.4986, 0.4374, 0.5244, 0.3922, 0.5679, 0.4374, 0.5244, 0.4242, 0.5529, 0.954, 0.1545, 0.9761, 0.1905, 0.9724, 0.2116, 0.954, 0.1545, 0.9289, 0.1663, 0.9216, 0.1225, 0.3836, 0.5606, 0.3152, 0.6027, 0.3932, 0.4965, 0.954, 0.1545, 0.9608, 0.2242, 0.9289, 0.1663, 0.3161, 0.627, 0.3152, 0.6027, 0.3409, 0.6056, 0.3161, 0.627, 0.3351, 0.628, 0.3044, 0.6527, 0.3161, 0.627, 0.3044, 0.6527, 0.2831, 0.6398, 0.3152, 0.6027, 0.3161, 0.627, 0.2831, 0.6398, 0.2626, 0.629, 0.2728, 0.6134, 0.2831, 0.6398, 0.4247, 0.4986, 0.4386, 0.4486, 0.4578, 0.4762, 0.2831, 0.6398, 0.2558, 0.6508, 0.2626, 0.629, 0.9775, 0.2534, 0.9712, 0.2874, 0.9608, 0.2242, 0.9724, 0.2116, 0.9775, 0.2534, 0.9608, 0.2242, 0.9941, 0.2754, 0.9922, 0.3224, 0.9849, 0.2941, 0.4712, 0.4298, 0.4904, 0.4266, 0.4578, 0.4762, 0.9922, 0.3224, 0.9764, 0.3472, 0.9849, 0.2941, 0.9764, 0.3472, 0.988, 0.3731, 0.9626, 0.4165, 0.4836, 0.3799, 0.4754, 0.3162, 0.4954, 0.3259, 0.4836, 0.3799, 0.4904, 0.4266, 0.4712, 0.4298, 0.988, 0.3731, 0.9742, 0.4302, 0.9626, 0.4165, 0.3279, 0.08553, 0.395, 0.08486, 0.3722, 0.1333, 0.9775, 0.2534, 0.9849, 0.2941, 0.9712, 0.2874, 0.4391, 0.1493, 0.4366, 0.2649, 0.3722, 0.1333, 0.3152, 0.6027, 0.2831, 0.6398, 0.2728, 0.6134, 0.7365, 0.683, 0.6431, 0.6422, 0.7522, 0.6504, 0.9608, 0.2242, 0.9712, 0.2874, 0.9414, 0.274, 0.8221, 0.4624, 0.8781, 0.3628, 0.8629, 0.4595, 0.3289, 0.404, 0.4114, 0.4056, 0.3932, 0.4965, 0.4366, 0.2649, 0.4114, 0.4056, 0.3643, 0.3109, 0.3722, 0.1333, 0.3643, 0.3109, 0.3505, 0.1784, 0.8019, 0.5605, 0.7358, 0.4668, 0.8221, 0.4624, 0.7445, 0.583, 0.7358, 0.4668, 0.8019, 0.5605, 0.8012, 0.6163, 0.8096, 0.6489, 0.7522, 0.6504, 0.7445, 0.583, 0.8012, 0.6163, 0.7522, 0.6504, 0.7522, 0.6504, 0.6431, 0.6422, 0.6738, 0.5816, 0.6738, 0.5816, 0.7445, 0.583, 0.7522, 0.6504, 0.8012, 0.6163, 0.7445, 0.583, 0.8019, 0.5605, 0.7445, 0.583, 0.6738, 0.5816, 0.6357, 0.486, 0.7358, 0.4668, 0.7586, 0.3578, 0.8221, 0.4624, 0.8446, 0.6373, 0.8529, 0.5844, 0.884, 0.6097, 0.8529, 0.5844, 0.8446, 0.6373, 0.8096, 0.6489, 0.8529, 0.5844, 0.8012, 0.6163, 0.8019, 0.5605, 0.3279, 0.08553, 0.3638, 0.05358, 0.395, 0.08486, 0.4114, 0.4056, 0.4386, 0.4486, 0.3932, 0.4965, 0.6738, 0.5816, 0.6431, 0.6422, 0.6295, 0.5937, 0.6207, 0.3102, 0.5762, 0.3609, 0.602, 0.2014, 0.8871, 0.1283, 0.8115, 0.1075, 0.8336, 0.08282, 0.6295, 0.5937, 0.6357, 0.486, 0.6738, 0.5816, 0.9289, 0.1663, 0.8853, 0.1842, 0.8871, 0.1283, 0.8853, 0.1842, 0.8676, 0.2339, 0.8143, 0.1526, 0.7896, 0.228, 0.7567, 0.1344, 0.8143, 0.1526, 0.8676, 0.2339, 0.7896, 0.228, 0.8143, 0.1526, 0.8853, 0.1842, 0.8115, 0.1075, 0.8871, 0.1283, 0.6357, 0.486, 0.6275, 0.4095, 0.7358, 0.4668, 0.6275, 0.4095, 0.6603, 0.3211, 0.7358, 0.4668, 0.8676, 0.2339, 0.8781, 0.3628, 0.8349, 0.3554, 0.647, 0.08582, 0.602, 0.2014, 0.5939, 0.1163, 0.7068, 0.2037, 0.6603, 0.3211, 0.6386, 0.2077, 0.8221, 0.4624, 0.8349, 0.3554, 0.8781, 0.3628, 0.647, 0.08582, 0.6386, 0.2077, 0.602, 0.2014, 0.6386, 0.2077, 0.647, 0.08582, 0.7053, 0.1247, 0.7053, 0.1247, 0.7068, 0.2037, 0.6386, 0.2077, 0.683, 0.0614, 0.7213, 0.05811, 0.7053, 0.1247, 0.8871, 0.1283, 0.9216, 0.1225, 0.9289, 0.1663, 0.7586, 0.3578, 0.6603, 0.3211, 0.7068, 0.2037, 0.6357, 0.486, 0.7358, 0.4668, 0.7445, 0.583, 0.8349, 0.3554, 0.8221, 0.4624, 0.7586, 0.3578, 0.7896, 0.228, 0.7586, 0.3578, 0.7068, 0.2037, 0.8115, 0.1075, 0.7567, 0.1344, 0.7731, 0.06337, 0.683, 0.0614, 0.7053, 0.1247, 0.647, 0.08582, 0.6207, 0.3102, 0.602, 0.2014, 0.6386, 0.2077, 0.7358, 0.4668, 0.6603, 0.3211, 0.7586, 0.3578, 0.8115, 0.1075, 0.8143, 0.1526, 0.7567, 0.1344, 0.8529, 0.5844, 0.8629, 0.4595, 0.8909, 0.5353, 0.7586, 0.3578, 0.7896, 0.228, 0.8349, 0.3554, 0.8676, 0.2339, 0.8349, 0.3554, 0.7896, 0.228, 0.9257, 0.5048, 0.9098, 0.5681, 0.8909, 0.5353, 0.8629, 0.4595, 0.8019, 0.5605, 0.8221, 0.4624, 0.8019, 0.5605, 0.8629, 0.4595, 0.8529, 0.5844, 0.8529, 0.5844, 0.8909, 0.5353, 0.884, 0.6097, 0.8871, 0.1283, 0.8834, 0.08739, 0.9216, 0.1225, 0.8853, 0.1842, 0.9414, 0.274, 0.8676, 0.2339, 0.5587, 0.5352, 0.6295, 0.5937, 0.5859, 0.6075, 0.6295, 0.5937, 0.6431, 0.6422, 0.5859, 0.6075, 0.9414, 0.274, 0.8853, 0.1842, 0.9289, 0.1663, 0.8781, 0.3628, 0.9506, 0.3509, 0.9176, 0.4514, 0.3289, 0.404, 0.3932, 0.4965, 0.3101, 0.5607, 0.3289, 0.404, 0.2742, 0.4595, 0.2743, 0.3478, 0.9608, 0.2242, 0.9414, 0.274, 0.9289, 0.1663, 0.3101, 0.5607, 0.2742, 0.4595, 0.3289, 0.404, 0.6295, 0.5937, 0.5587, 0.5352, 0.5806, 0.5078, 0.8909, 0.5353, 0.8629, 0.4595, 0.9176, 0.4514, 0.3101, 0.5607, 0.2416, 0.5733, 0.2742, 0.4595, 0.9257, 0.5048, 0.8909, 0.5353, 0.9176, 0.4514, 0.395, 0.08486, 0.4391, 0.1493, 0.3722, 0.1333, 0.2728, 0.03521, 0.3234, 0.0335, 0.3279, 0.08553, 0.9506, 0.3509, 0.9414, 0.274, 0.9712, 0.2874, 0.8629, 0.4595, 0.8781, 0.3628, 0.9176, 0.4514, 0.2424, 0.07827, 0.2587, 0.1437, 0.1951, 0.1225, 0.3643, 0.3109, 0.2743, 0.3478, 0.2381, 0.2812, 0.8676, 0.2339, 0.9414, 0.274, 0.8781, 0.3628, 0.8781, 0.3628, 0.9414, 0.274, 0.9506, 0.3509, 0.07282, 0.51, 0.1226, 0.5747, 0.0705, 0.5406, 0.1226, 0.5747, 0.1306, 0.4723, 0.1682, 0.5604, 0.1682, 0.5604, 0.2416, 0.5733, 0.1874, 0.6195, 0.09576, 0.4793, 0.04751, 0.4111, 0.1058, 0.3991, 0.1058, 0.3991, 0.07377, 0.2711, 0.1046, 0.3028, 0.1058, 0.3991, 0.04751, 0.4111, 0.07377, 0.2711, 0.1951, 0.1225, 0.1797, 0.07483, 0.2424, 0.07827, 0.07282, 0.51, 0.04063, 0.4963, 0.04751, 0.4111, 0.144, 0.3055, 0.158, 0.1982, 0.2587, 0.1437, 0.6072, 0.6372, 0.5859, 0.6075, 0.6431, 0.6422, 0.2347, 0.04808, 0.2424, 0.07827, 0.1797, 0.07483, 0.158, 0.1982, 0.1951, 0.1225, 0.2587, 0.1437, 0.6357, 0.486, 0.5762, 0.3609, 0.6275, 0.4095, 0.1797, 0.07483, 0.1951, 0.1225, 0.1645, 0.1151, 0.158, 0.1982, 0.114, 0.1946, 0.1645, 0.1151, 0.158, 0.1982, 0.1046, 0.3028, 0.114, 0.1946, 0.1046, 0.3028, 0.07377, 0.2711, 0.114, 0.1946, 0.5762, 0.3609, 0.6357, 0.486, 0.5806, 0.5078, 0.1951, 0.1225, 0.158, 0.1982, 0.1645, 0.1151, 0.1927, 0.4852, 0.1306, 0.4723, 0.2743, 0.3478, 0.2424, 0.07827, 0.3279, 0.08553, 0.2587, 0.1437, 0.8012, 0.6163, 0.8529, 0.5844, 0.8096, 0.6489, 0.114, 0.1946, 0.112, 0.1477, 0.1645, 0.1151, 0.1058, 0.3991, 0.1306, 0.4723, 0.09576, 0.4793, 0.3722, 0.1333, 0.3505, 0.1784, 0.3279, 0.08553, 0.2424, 0.07827, 0.2728, 0.03521, 0.3279, 0.08553, 0.1306, 0.4723, 0.144, 0.3055, 0.2381, 0.2812, 0.1306, 0.4723, 0.2381, 0.2812, 0.2743, 0.3478, 0.2587, 0.1437, 0.2381, 0.2812, 0.144, 0.3055, 0.1058, 0.3991, 0.144, 0.3055, 0.1306, 0.4723, 0.1887, 0.6476, 0.1874, 0.6195, 0.2728, 0.6134, 0.2416, 0.5733, 0.2728, 0.6134, 0.1874, 0.6195, 0.1306, 0.4723, 0.1226, 0.5747, 0.09576, 0.4793, 0.3152, 0.6027, 0.2728, 0.6134, 0.2416, 0.5733, 0.3152, 0.6027, 0.2416, 0.5733, 0.3101, 0.5607, 0.6357, 0.486, 0.6295, 0.5937, 0.5806, 0.5078, 0.1927, 0.4852, 0.2416, 0.5733, 0.1682, 0.5604, 0.1046, 0.3028, 0.144, 0.3055, 0.1058, 0.3991, 0.1927, 0.4852, 0.2742, 0.4595, 0.2416, 0.5733, 0.2742, 0.4595, 0.1927, 0.4852, 0.2743, 0.3478, 0.5458, 0.4655, 0.5806, 0.5078, 0.5587, 0.5352, 0.5418, 0.3746, 0.5806, 0.5078, 0.5458, 0.4655, 0.5806, 0.5078, 0.5418, 0.3746, 0.5762, 0.3609, 0.5418, 0.3746, 0.5458, 0.4655, 0.5191, 0.3845, 0.5455, 0.3166, 0.5762, 0.3609, 0.5418, 0.3746, 0.1682, 0.5604, 0.1306, 0.4723, 0.1927, 0.4852, 0.1874, 0.6195, 0.1378, 0.6125, 0.1682, 0.5604, 0.5455, 0.3166, 0.5583, 0.2383, 0.5762, 0.3609, 0.2626, 0.629, 0.1887, 0.6476, 0.2728, 0.6134, 0.04751, 0.4111, 0.09576, 0.4793, 0.07282, 0.51, 0.3279, 0.08553, 0.3505, 0.1784, 0.2587, 0.1437, 0.1226, 0.5747, 0.07282, 0.51, 0.09576, 0.4793, 0.3289, 0.404, 0.2743, 0.3478, 0.3643, 0.3109, 0.3643, 0.3109, 0.4114, 0.4056, 0.3289, 0.404, 0.9506, 0.3509, 0.9712, 0.2874, 0.9764, 0.3472, 0.6275, 0.4095, 0.6207, 0.3102, 0.6603, 0.3211, 0.6603, 0.3211, 0.6207, 0.3102, 0.6386, 0.2077, 0.9506, 0.3509, 0.9626, 0.4165, 0.9475, 0.4492, 0.9176, 0.4514, 0.9506, 0.3509, 0.9475, 0.4492, 0.5762, 0.3609, 0.6207, 0.3102, 0.6275, 0.4095, 0.8853, 0.1842, 0.8143, 0.1526, 0.8115, 0.1075, 0.3279, 0.08553, 0.3234, 0.0335, 0.3638, 0.05358, 0.5762, 0.3609, 0.5583, 0.2383, 0.602, 0.2014, 0.4632, 0.3961, 0.4754, 0.3162, 0.4836, 0.3799, 0.4632, 0.3961, 0.4114, 0.4056, 0.4366, 0.2649, 0.4366, 0.2649, 0.4754, 0.3162, 0.4632, 0.3961, 0.7567, 0.1344, 0.7896, 0.228, 0.7068, 0.2037, 0.7053, 0.1247, 0.7567, 0.1344, 0.7068, 0.2037, 0.4576, 0.2301, 0.4754, 0.3162, 0.4366, 0.2649, 0.7053, 0.1247, 0.7213, 0.05811, 0.7567, 0.1344, 0.4386, 0.4486, 0.4114, 0.4056, 0.4632, 0.3961, 0.3643, 0.3109, 0.2381, 0.2812, 0.3505, 0.1784, 0.3722, 0.1333, 0.4366, 0.2649, 0.3643, 0.3109, 0.4576, 0.2301, 0.4366, 0.2649, 0.4391, 0.1493, 0.1226, 0.5747, 0.1682, 0.5604, 0.1378, 0.6125, 0.4754, 0.3162, 0.4576, 0.2301, 0.4871, 0.278, 0.2381, 0.2812, 0.2587, 0.1437, 0.3505, 0.1784, 0.1046, 0.3028, 0.158, 0.1982, 0.144, 0.3055, 0.8834, 0.08739, 0.8871, 0.1283, 0.8336, 0.08282, 0.3101, 0.5607, 0.3932, 0.4965, 0.3152, 0.6027])
me_cube_055.materials.append(mat_rock_8)
me_cube_055.update()
me_cube_055.normals_split_custom_set([tuple(v) for v in zip(*[iter([0.7428, 0.5331, 0.405, 0.3561, 0.8642, 0.3554, 0.5905, 0.4728, 0.654, 0.7337, 0.2967, 0.6113, 0.5759, 0.3327, 0.7467, 0.6616, 0.01845, 0.7497, 0.5759, 0.3327, 0.7467, 0.4637, 0.01914, 0.8858, 0.6616, 0.01845, 0.7497, -0.822, -0.4836, -0.3007, -0.8049, -0.5804, -0.1237, -0.9661, -0.2168, -0.1403, -0.2095, 0.7001, -0.6826, -0.2136, 0.2106, -0.954, -0.3214, 0.3098, -0.8948, 0.4637, 0.01914, 0.8858, 0.348, 0.3175, 0.8821, 0.4143, -0.05318, 0.9086, 0.4143, -0.05318, 0.9086, 0.3844, -0.03998, 0.9223, 0.4261, -0.494, 0.7578, 0.4143, -0.05318, 0.9086, 0.2893, 0.4892, 0.8228, 0.3003, 0.3152, 0.9003, -0.16, 0.04519, -0.9861, -0.1843, -0.003361, -0.9829, -0.225, 0.2004, -0.9535, 0.2604, -0.08253, 0.962, 0.2311, 0.4572, 0.8588, 0.2213, -0.131, 0.9664, -0.3952, -0.4829, 0.7815, -0.5249, -0.5884, 0.6151, -0.2631, -0.8506, 0.4552, -0.8369, 0.4246, 0.3454, -0.5217, 0.8477, 0.09669, -0.8708, 0.4741, 0.1302, -0.4037, -0.8494, 0.3399, -0.2631, -0.8506, 0.4552, -0.5249, -0.5884, 0.6151, -0.5249, -0.5884, 0.6151, -0.6598, -0.5966, 0.4569, -0.4037, -0.8494, 0.3399, -0.9553, 0.29, -0.05785, -0.8795, 0.4332, -0.1969, -0.9565, -0.03267, -0.2898, -0.4757, -0.8606, 0.1822, -0.4037, -0.8494, 0.3399, -0.6598, -0.5966, 0.4569, -0.7717, -0.5687, 0.2848, -0.6061, -0.7898, 0.09435, -0.4757, -0.8606, 0.1822, -0.7717, -0.5687, 0.2848, -0.8419, -0.5357, 0.06491, -0.6061, -0.7898, 0.09435, -0.7717, -0.5687, 0.2848, -0.9604, -0.1169, 0.2528, -0.8419, -0.5357, 0.06491, -0.5536, -0.8327, -0.00752, -0.2448, -0.9696, 0.004845, -0.4757, -0.8606, 0.1822, -0.8419, -0.5357, 0.06491, -0.8128, -0.5795, -0.05964, -0.6061, -0.7898, 0.09435, -0.6061, -0.7898, 0.09435, -0.8128, -0.5795, -0.05964, -0.5536, -0.8327, -0.00752, -0.8049, -0.5804, -0.1237, -0.8128, -0.5795, -0.05964, -0.9661, -0.2168, -0.1403, -0.8049, -0.5804, -0.1237, -0.6095, -0.7806, -0.1387, -0.8128, -0.5795, -0.05964, -0.6095, -0.7806, -0.1387, -0.8049, -0.5804, -0.1237, -0.822, -0.4836, -0.3007, -0.6859, 0.3813, -0.6198, -0.6554, 0.6019, -0.4563, -0.6144, 0.4632, -0.6387, -0.854, 0.3275, -0.4042, -0.8237, 0.445, -0.3514, -0.6554, 0.6019, -0.4563, -0.5407, 0.02397, 0.8409, -0.6806, 0.4294, 0.5936, -0.6897, -0.106, 0.7163, 0.09849, 0.738, 0.6676, 0.196, 0.3936, 0.8981, 0.2311, 0.4572, 0.8588, -0.5809, 0.4397, -0.6849, -0.6859, 0.3813, -0.6198, -0.6144, 0.4632, -0.6387, -0.5316, 0.4513, 0.7167, -0.415, 0.7447, 0.5227, -0.6806, 0.4294, 0.5936, -0.1139, 0.8246, 0.5541, -0.2436, 0.717, 0.6531, -0.0346, 0.5242, 0.8509, -0.0346, 0.5242, 0.8509, -0.2436, 0.717, 0.6531, -0.3336, 0.4859, 0.8079, -0.0346, 0.5242, 0.8509, -0.3336, 0.4859, 0.8079, -0.1992, 0.04711, 0.9788, -0.2436, 0.717, 0.6531, -0.415, 0.7447, 0.5227, -0.3336, 0.4859, 0.8079, -0.415, 0.7447, 0.5227, -0.2436, 0.717, 0.6531, -0.2806, 0.9099, 0.3056, -0.415, 0.7447, 0.5227, -0.5203, 0.8005, 0.2975, -0.6806, 0.4294, 0.5936, -0.5203, 0.8005, 0.2975, -0.415, 0.7447, 0.5227, -0.2806, 0.9099, 0.3056, -0.0468, -0.5846, 0.81, -0.2623, -0.3645, 0.8935, -0.1761, -0.674, 0.7174, -0.8369, 0.4246, 0.3454, -0.6806, 0.4294, 0.5936, -0.5203, 0.8005, 0.2975, -0.9565, -0.03267, -0.2898, -0.9661, -0.2168, -0.1403, -0.9553, 0.29, -0.05785, -0.9661, -0.2168, -0.1403, -0.8128, -0.5795, -0.05964, -0.9859, -0.1616, 0.0425, -0.9761, 0.2154, 0.0282, -0.8708, 0.4741, 0.1302, -0.9553, 0.29, -0.05785, -0.9859, -0.1616, 0.0425, -0.9553, 0.29, -0.05785, -0.9661, -0.2168, -0.1403, 0.3844, -0.03998, 0.9223, 0.4143, -0.05318, 0.9086, 0.3003, 0.3152, 0.9003, -0.8419, -0.5357, 0.06491, -0.9859, -0.1616, 0.0425, -0.8128, -0.5795, -0.05964, -0.6095, -0.7806, -0.1387, -0.5536, -0.8327, -0.00752, -0.8128, -0.5795, -0.05964, -0.9553, 0.29, -0.05785, -0.8708, 0.4741, 0.1302, -0.6955, 0.7177, -0.0354, -0.9553, 0.29, -0.05785, -0.9859, -0.1616, 0.0425, -0.9761, 0.2154, 0.0282, -0.9761, 0.2154, 0.0282, -0.9859, -0.1616, 0.0425, -0.9604, -0.1169, 0.2528, -0.8419, -0.5357, 0.06491, -0.9604, -0.1169, 0.2528, -0.9859, -0.1616, 0.0425, -0.8708, 0.4741, 0.1302, -0.9761, 0.2154, 0.0282, -0.9604, -0.1169, 0.2528, -0.9604, -0.1169, 0.2528, -0.8369, 0.4246, 0.3454, -0.8708, 0.4741, 0.1302, -0.5217, 0.8477, 0.09669, -0.8369, 0.4246, 0.3454, -0.5203, 0.8005, 0.2975, -0.8475, -0.1115, 0.519, -0.9604, -0.1169, 0.2528, -0.7717, -0.5687, 0.2848, -0.9604, -0.1169, 0.2528, -0.8475, -0.1115, 0.519, -0.8369, 0.4246, 0.3454, -0.7717, -0.5687, 0.2848, -0.6598, -0.5966, 0.4569, -0.8475, -0.1115, 0.519, -0.8369, 0.4246, 0.3454, -0.8475, -0.1115, 0.519, -0.6806, 0.4294, 0.5936, 0.8419, -0.237, -0.4848, 0.8228, -0.5135, -0.2434, 0.612, -0.7117, -0.3448, -0.6806, 0.4294, 0.5936, -0.8475, -0.1115, 0.519, -0.6897, -0.106, 0.7163, -0.5407, 0.02397, 0.8409, -0.4096, 0.07315, 0.9093, -0.3336, 0.4859, 0.8079, -0.5407, 0.02397, 0.8409, -0.3336, 0.4859, 0.8079, -0.5316, 0.4513, 0.7167, -0.6897, -0.106, 0.7163, -0.8475, -0.1115, 0.519, -0.6598, -0.5966, 0.4569, -0.6598, -0.5966, 0.4569, -0.5249, -0.5884, 0.6151, -0.6897, -0.106, 0.7163, -0.1843, -0.003361, -0.9829, -0.1149, -0.1474, -0.9824, -0.1309, -0.6757, -0.7255, -0.6897, -0.106, 0.7163, -0.3952, -0.4829, 0.7815, -0.5407, 0.02397, 0.8409, -0.3952, -0.4829, 0.7815, -0.2631, -0.8506, 0.4552, -0.1761, -0.674, 0.7174, -0.4096, 0.07315, 0.9093, -0.5407, 0.02397, 0.8409, -0.3952, -0.4829, 0.7815, -0.2623, -0.3645, 0.8935, -0.3952, -0.4829, 0.7815, -0.1761, -0.674, 0.7174, 0.3451, -0.5579, 0.7547, 0.2604, -0.08253, 0.962, 0.192, -0.6172, 0.763, 0.08463, -0.5171, 0.8517, 0.03925, -0.7211, 0.6917, 0.192, -0.6172, 0.763, 0.1163, -0.09927, 0.9882, 0.08463, -0.5171, 0.8517, 0.2213, -0.131, 0.9664, -0.4081, -0.9087, -0.08738, -0.5536, -0.8327, -0.00752, -0.6095, -0.7806, -0.1387, -0.4096, 0.07315, 0.9093, -0.2623, -0.3645, 0.8935, -0.1992, 0.04711, 0.9788, -0.5536, -0.8327, -0.00752, -0.4757, -0.8606, 0.1822, -0.6061, -0.7898, 0.09435, -0.6598, -0.5966, 0.4569, -0.7717, -0.5687, 0.2848, -0.4757, -0.8606, 0.1822, -0.0468, -0.5846, 0.81, -0.1761, -0.674, 0.7174, -0.0136, -0.8571, 0.5149, -0.0468, -0.5846, 0.81, 0.0422, -0.3838, 0.9224, -0.0003701, -0.08515, 0.9964, 0.0569, 0.09165, 0.9942, -0.0003701, -0.08515, 0.9964, 0.1163, -0.09927, 0.9882, 0.03925, -0.7211, 0.6917, 0.08463, -0.5171, 0.8517, -0.0136, -0.8571, 0.5149, 0.0422, -0.3838, 0.9224, 0.1163, -0.09927, 0.9882, -0.0003701, -0.08515, 0.9964, -0.0468, -0.5846, 0.81, 0.08463, -0.5171, 0.8517, 0.0422, -0.3838, 0.9224, 0.1163, -0.09927, 0.9882, 0.0422, -0.3838, 0.9224, 0.08463, -0.5171, 0.8517, 0.08463, -0.5171, 0.8517, -0.0468, -0.5846, 0.81, -0.0136, -0.8571, 0.5149, -0.5249, -0.5884, 0.6151, -0.3952, -0.4829, 0.7815, -0.6897, -0.106, 0.7163, -0.5407, 0.02397, 0.8409, -0.5316, 0.4513, 0.7167, -0.6806, 0.4294, 0.5936, 0.8473, 0.4471, 0.2867, 0.7115, 0.6996, -0.06603, 0.816, 0.5582, 0.1502, -0.3336, 0.4859, 0.8079, -0.415, 0.7447, 0.5227, -0.5316, 0.4513, 0.7167, -0.4096, 0.07315, 0.9093, -0.3952, -0.4829, 0.7815, -0.2623, -0.3645, 0.8935, -0.3336, 0.4859, 0.8079, -0.4096, 0.07315, 0.9093, -0.1992, 0.04711, 0.9788, -0.04418, -0.5091, -0.8596, -0.1149, -0.1474, -0.9824, -0.04985, -0.2088, -0.9767, -0.1574, -0.09471, -0.983, -0.16, 0.04519, -0.9861, -0.1809, 0.06726, -0.9812, -0.1551, 0.4238, -0.8924, -0.03404, 0.1637, -0.9859, -0.144, -0.1457, -0.9788, -0.7147, 0.0535, -0.6974, -0.7791, -0.3523, -0.5185, -0.8614, 0.1175, -0.4941, -0.2623, -0.3645, 0.8935, -0.0468, -0.5846, 0.81, -0.1992, 0.04711, 0.9788, -0.2136, 0.2106, -0.954, -0.1809, 0.06726, -0.9812, -0.16, 0.04519, -0.9861, -0.0468, -0.5846, 0.81, -0.0003701, -0.08515, 0.9964, -0.1992, 0.04711, 0.9788, -0.0003701, -0.08515, 0.9964, -0.0346, 0.5242, 0.8509, -0.1992, 0.04711, 0.9788, -0.1809, 0.06726, -0.9812, -0.144, -0.1457, -0.9788, -0.1574, -0.09471, -0.983, -0.4522, 0.3576, -0.8171, -0.5029, 0.5235, -0.6878, -0.4106, 0.7331, -0.5422, -0.2927, 0.7987, -0.5257, -0.3214, 0.3098, -0.8948, -0.4522, 0.3576, -0.8171, -0.0346, 0.5242, 0.8509, -0.0003701, -0.08515, 0.9964, 0.0569, 0.09165, 0.9942, -0.1843, -0.003361, -0.9829, -0.2173, -0.06858, -0.9737, -0.2639, 0.3653, -0.8927, -0.0346, 0.5242, 0.8509, 0.06495, 0.4035, 0.9127, 0.09849, 0.738, 0.6676, -0.2639, 0.3653, -0.8927, -0.2173, -0.06858, -0.9737, -0.3405, -0.2958, -0.8925, -0.2639, 0.3653, -0.8927, -0.493, 0.1208, -0.8616, -0.3532, 0.3203, -0.879, -0.225, 0.2004, -0.9535, -0.3532, 0.3203, -0.879, -0.4522, 0.3576, -0.8171, 0.1163, -0.09927, 0.9882, 0.06495, 0.4035, 0.9127, 0.0569, 0.09165, 0.9942, -0.5029, 0.5235, -0.6878, -0.4522, 0.3576, -0.8171, -0.3532, 0.3203, -0.879, 0.0569, 0.09165, 0.9942, 0.06495, 0.4035, 0.9127, -0.0346, 0.5242, 0.8509, 0.196, 0.3936, 0.8981, 0.09849, 0.738, 0.6676, 0.06495, 0.4035, 0.9127, -0.6184, 0.2219, -0.7539, -0.5809, 0.4397, -0.6849, -0.5029, 0.5235, -0.6878, -0.5029, 0.5235, -0.6878, -0.493, 0.1208, -0.8616, -0.6184, 0.2219, -0.7539, 0.196, 0.3936, 0.8981, 0.1163, -0.09927, 0.9882, 0.2213, -0.131, 0.9664, 0.3508, 0.5665, -0.7457, 0.2429, 0.2928, -0.9248, 0.1244, 0.8003, -0.5865, 0.596, 0.4786, -0.6448, 0.4211, 0.8144, -0.3993, 0.64, 0.6713, -0.3738, 0.2213, -0.131, 0.9664, 0.2311, 0.4572, 0.8588, 0.196, 0.3936, 0.8981, 0.192, -0.6172, 0.763, 0.2604, -0.08253, 0.962, 0.2213, -0.131, 0.9664, 0.2213, -0.131, 0.9664, 0.08463, -0.5171, 0.8517, 0.192, -0.6172, 0.763, 0.2311, 0.4572, 0.8588, 0.1495, 0.7868, 0.5988, 0.09849, 0.738, 0.6676, -0.3405, -0.2958, -0.8925, -0.2173, -0.06858, -0.9737, -0.1843, -0.003361, -0.9829, 0.2311, 0.4572, 0.8588, 0.2604, -0.08253, 0.962, 0.3003, 0.3152, 0.9003, -0.3214, 0.3098, -0.8948, -0.2927, 0.7987, -0.5257, -0.2095, 0.7001, -0.6826, 0.196, 0.3936, 0.8981, 0.06495, 0.4035, 0.9127, 0.1163, -0.09927, 0.9882, 0.3844, -0.03998, 0.9223, 0.3003, 0.3152, 0.9003, 0.2604, -0.08253, 0.962, 0.2311, 0.4572, 0.8588, 0.2893, 0.4892, 0.8228, 0.1495, 0.7868, 0.5988, 0.2311, 0.4572, 0.8588, 0.3003, 0.3152, 0.9003, 0.2893, 0.4892, 0.8228, 0.2604, -0.08253, 0.962, 0.3451, -0.5579, 0.7547, 0.3844, -0.03998, 0.9223, -0.822, -0.4836, -0.3007, -0.9661, -0.2168, -0.1403, -0.9565, -0.03267, -0.2898, -0.9565, -0.03267, -0.2898, -0.854, 0.3275, -0.4042, -0.8614, 0.1175, -0.4941, -0.854, 0.3275, -0.4042, -0.6554, 0.6019, -0.4563, -0.8614, 0.1175, -0.4941, -0.4379, 0.7753, -0.4553, -0.6144, 0.4632, -0.6387, -0.6554, 0.6019, -0.4563, -0.6859, 0.3813, -0.6198, -0.7147, 0.0535, -0.6974, -0.8614, 0.1175, -0.4941, 0.2893, 0.4892, 0.8228, 0.4143, -0.05318, 0.9086, 0.348, 0.3175, 0.8821, 0.1495, 0.7868, 0.5988, 0.2893, 0.4892, 0.8228, 0.149, 0.8459, 0.5122, -0.6554, 0.6019, -0.4563, -0.6859, 0.3813, -0.6198, -0.8614, 0.1175, -0.4941, 0.4637, 0.01914, 0.8858, 0.4143, -0.05318, 0.9086, 0.4261, -0.494, 0.7578, 0.149, 0.8459, 0.5122, 0.2893, 0.4892, 0.8228, 0.3811, 0.5935, 0.7089, -0.4106, 0.7331, -0.5422, -0.6144, 0.4632, -0.6387, -0.4379, 0.7753, -0.4553, -0.493, 0.1208, -0.8616, -0.5029, 0.5235, -0.6878, -0.3532, 0.3203, -0.879, 0.2893, 0.4892, 0.8228, 0.348, 0.3175, 0.8821, 0.3811, 0.5935, 0.7089, -0.5809, 0.4397, -0.6849, -0.7147, 0.0535, -0.6974, -0.6859, 0.3813, -0.6198, 0.523, -0.5043, 0.6872, 0.6616, 0.01845, 0.7497, 0.4637, 0.01914, 0.8858, 0.348, 0.3175, 0.8821, 0.4637, 0.01914, 0.8858, 0.3811, 0.5935, 0.7089, 0.4261, -0.494, 0.7578, 0.523, -0.5043, 0.6872, 0.4637, 0.01914, 0.8858, 0.4637, 0.01914, 0.8858, 0.5759, 0.3327, 0.7467, 0.3811, 0.5935, 0.7089, 0.3811, 0.5935, 0.7089, 0.5905, 0.4728, 0.654, 0.3561, 0.8642, 0.3554, -0.144, -0.1457, -0.9788, -0.1809, 0.06726, -0.9812, -0.1551, 0.4238, -0.8924, -0.7147, 0.0535, -0.6974, -0.6184, 0.2219, -0.7539, -0.5429, -0.4305, -0.7211, 0.5905, 0.4728, 0.654, 0.3811, 0.5935, 0.7089, 0.5759, 0.3327, 0.7467, -0.03404, 0.1637, -0.9859, 0.09268, -0.1249, -0.9878, 0.01153, -0.2307, -0.973, 0.01153, -0.2307, -0.973, 0.1544, -0.3865, -0.9093, -0.04985, -0.2088, -0.9767, 0.7398, -0.2309, 0.632, 0.6616, 0.01845, 0.7497, 0.523, -0.5043, 0.6872, 0.1006, -0.6471, -0.7557, -0.04985, -0.2088, -0.9767, 0.1544, -0.3865, -0.9093, 0.8494, 0.05983, 0.5244, 0.7337, 0.2967, 0.6113, 0.7398, -0.2309, 0.632, 0.5759, 0.3327, 0.7467, 0.7337, 0.2967, 0.6113, 0.5905, 0.4728, 0.654, 0.7398, -0.2309, 0.632, 0.7337, 0.2967, 0.6113, 0.6616, 0.01845, 0.7497, 0.1544, -0.3865, -0.9093, 0.2646, -0.4908, -0.8301, 0.1006, -0.6471, -0.7557, 0.2646, -0.4908, -0.8301, 0.1544, -0.3865, -0.9093, 0.1823, -0.3222, -0.929, 0.5161, -0.1346, -0.8459, 0.2429, 0.2928, -0.9248, 0.3508, 0.5665, -0.7457, 0.7306, 0.6165, -0.2937, 0.932, -0.001137, -0.3623, 0.8353, 0.2694, -0.4793, 0.1634, -0.1429, -0.9762, 0.2429, 0.2928, -0.9248, 0.2871, -0.3178, -0.9036, 0.1973, -0.8454, -0.4963, 0.2646, -0.4908, -0.8301, 0.3721, -0.5388, -0.7558, 0.2429, 0.2928, -0.9248, 0.1102, 0.412, -0.9045, 0.1244, 0.8003, -0.5865, 0.3035, -0.4403, -0.845, 0.1823, -0.3222, -0.929, 0.2871, -0.3178, -0.9036, 0.4211, 0.8144, -0.3993, 0.3508, 0.5665, -0.7457, 0.1244, 0.8003, -0.5865, 0.5161, -0.1346, -0.8459, 0.2871, -0.3178, -0.9036, 0.2429, 0.2928, -0.9248, 0.5284, -0.6268, -0.5726, 0.3721, -0.5388, -0.7558, 0.6457, -0.451, -0.6162, 0.596, 0.4786, -0.6448, 0.5161, -0.1346, -0.8459, 0.3508, 0.5665, -0.7457, 0.3508, 0.5665, -0.7457, 0.4211, 0.8144, -0.3993, 0.596, 0.4786, -0.6448, 0.7699, -0.05628, -0.6356, 0.5161, -0.1346, -0.8459, 0.596, 0.4786, -0.6448, 0.612, -0.7117, -0.3448, 0.6457, -0.451, -0.6162, 0.8419, -0.237, -0.4848, 0.7699, -0.05628, -0.6356, 0.596, 0.4786, -0.6448, 0.8353, 0.2694, -0.4793, 0.8353, 0.2694, -0.4793, 0.596, 0.4786, -0.6448, 0.64, 0.6713, -0.3738, 0.6457, -0.451, -0.6162, 0.612, -0.7117, -0.3448, 0.5284, -0.6268, -0.5726, 0.64, 0.6713, -0.3738, 0.7306, 0.6165, -0.2937, 0.8353, 0.2694, -0.4793, 0.8353, 0.2694, -0.4793, 0.8419, -0.237, -0.4848, 0.7699, -0.05628, -0.6356, 0.8494, 0.05983, 0.5244, 0.736, -0.6256, 0.2587, 0.8987, 0.1622, 0.4074, 0.5905, 0.4728, 0.654, 0.7337, 0.2967, 0.6113, 0.7428, 0.5331, 0.405, 0.932, -0.001137, -0.3623, 0.8419, -0.237, -0.4848, 0.8353, 0.2694, -0.4793, 0.7428, 0.5331, 0.405, 0.7337, 0.2967, 0.6113, 0.8473, 0.4471, 0.2867, 0.816, 0.5582, 0.1502, 0.7428, 0.5331, 0.405, 0.8473, 0.4471, 0.2867, 0.8473, 0.4471, 0.2867, 0.7337, 0.2967, 0.6113, 0.8494, 0.05983, 0.5244, -0.1574, -0.09471, -0.983, -0.04985, -0.2088, -0.9767, -0.1149, -0.1474, -0.9824, 0.0315, -0.8279, -0.56, -0.04418, -0.5091, -0.8596, 0.1006, -0.6471, -0.7557, -0.04985, -0.2088, -0.9767, 0.1006, -0.6471, -0.7557, -0.04418, -0.5091, -0.8596, 0.1634, -0.1429, -0.9762, 0.2871, -0.3178, -0.9036, 0.1823, -0.3222, -0.929, 0.3035, -0.4403, -0.845, 0.2646, -0.4908, -0.8301, 0.1823, -0.3222, -0.929, 0.2646, -0.4908, -0.8301, 0.3035, -0.4403, -0.845, 0.3721, -0.5388, -0.7558, 0.5161, -0.1346, -0.8459, 0.5203, -0.5025, -0.6905, 0.2871, -0.3178, -0.9036, 0.3035, -0.4403, -0.845, 0.5203, -0.5025, -0.6905, 0.3721, -0.5388, -0.7558, 0.5203, -0.5025, -0.6905, 0.3035, -0.4403, -0.845, 0.2871, -0.3178, -0.9036, 0.8419, -0.237, -0.4848, 0.6457, -0.451, -0.6162, 0.7699, -0.05628, -0.6356, 0.6457, -0.451, -0.6162, 0.3721, -0.5388, -0.7558, 0.5203, -0.5025, -0.6905, 0.5161, -0.1346, -0.8459, 0.7699, -0.05628, -0.6356, 0.5203, -0.5025, -0.6905, 0.6457, -0.451, -0.6162, 0.5203, -0.5025, -0.6905, 0.7699, -0.05628, -0.6356, 0.8419, -0.237, -0.4848, 0.932, -0.001137, -0.3623, 0.8228, -0.5135, -0.2434, 0.6059, -0.7954, -0.01393, 0.612, -0.7117, -0.3448, 0.8228, -0.5135, -0.2434, -0.16, 0.04519, -0.9861, -0.225, 0.2004, -0.9535, -0.2136, 0.2106, -0.954, 0.9875, -0.03163, 0.1544, 0.8987, 0.1622, 0.4074, 0.736, -0.6256, 0.2587, 0.8987, 0.1622, 0.4074, 0.8473, 0.4471, 0.2867, 0.8494, 0.05983, 0.5244, 0.8473, 0.4471, 0.2867, 0.8987, 0.1622, 0.4074, 0.9875, -0.03163, 0.1544, 0.816, 0.5582, 0.1502, 0.7115, 0.6996, -0.06603, 0.3434, 0.9367, 0.06807, 0.7115, 0.6996, -0.06603, 0.8473, 0.4471, 0.2867, 0.9875, -0.03163, 0.1544, 0.9875, -0.03163, 0.1544, 0.9766, 0.1494, -0.1545, 0.7115, 0.6996, -0.06603, 0.9766, 0.1494, -0.1545, 0.9875, -0.03163, 0.1544, 0.901, -0.4221, -0.1005, 0.901, -0.4221, -0.1005, 0.9875, -0.03163, 0.1544, 0.736, -0.6256, 0.2587, 0.9766, 0.1494, -0.1545, 0.932, -0.001137, -0.3623, 0.7306, 0.6165, -0.2937, 0.901, -0.4221, -0.1005, 0.932, -0.001137, -0.3623, 0.9766, 0.1494, -0.1545, 0.901, -0.4221, -0.1005, 0.8228, -0.5135, -0.2434, 0.932, -0.001137, -0.3623, 0.6059, -0.7954, -0.01393, 0.8228, -0.5135, -0.2434, 0.901, -0.4221, -0.1005, 0.9766, 0.1494, -0.1545, 0.7306, 0.6165, -0.2937, 0.7115, 0.6996, -0.06603, -0.822, -0.4836, -0.3007, -0.8614, 0.1175, -0.4941, -0.7791, -0.3523, -0.5185, 0.2429, 0.2928, -0.9248, 0.1634, -0.1429, -0.9762, 0.1102, 0.412, -0.9045, 0.1634, -0.1429, -0.9762, 0.09268, -0.1249, -0.9878, 0.1102, 0.412, -0.9045, 0.09268, -0.1249, -0.9878, 0.1634, -0.1429, -0.9762, 0.1823, -0.3222, -0.929, 0.1102, 0.412, -0.9045, -0.02423, 0.7885, -0.6146, 0.1244, 0.8003, -0.5865, 0.09268, -0.1249, -0.9878, -0.03404, 0.1637, -0.9859, 0.1102, 0.412, -0.9045, 0.09268, -0.1249, -0.9878, 0.1823, -0.3222, -0.929, 0.01153, -0.2307, -0.973, 0.1544, -0.3865, -0.9093, 0.01153, -0.2307, -0.973, 0.1823, -0.3222, -0.929, 0.1102, 0.412, -0.9045, -0.03404, 0.1637, -0.9859, -0.02423, 0.7885, -0.6146, -0.03404, 0.1637, -0.9859, -0.1551, 0.4238, -0.8924, -0.02423, 0.7885, -0.6146, 0.01153, -0.2307, -0.973, -0.04985, -0.2088, -0.9767, -0.1574, -0.09471, -0.983, -0.144, -0.1457, -0.9788, -0.03404, 0.1637, -0.9859, 0.01153, -0.2307, -0.973, -0.1809, 0.06726, -0.9812, -0.1819, 0.6118, -0.7698, -0.1551, 0.4238, -0.8924, 0.01153, -0.2307, -0.973, -0.1574, -0.09471, -0.983, -0.144, -0.1457, -0.9788, -0.822, -0.4836, -0.3007, -0.9565, -0.03267, -0.2898, -0.8614, 0.1175, -0.4941, -0.4908, 0.8345, -0.2506, -0.4379, 0.7753, -0.4553, -0.6554, 0.6019, -0.4563, -0.4379, 0.7753, -0.4553, -0.2583, 0.9234, -0.284, -0.4106, 0.7331, -0.5422, -0.2927, 0.7987, -0.5257, -0.4106, 0.7331, -0.5422, -0.2583, 0.9234, -0.284, -0.6144, 0.4632, -0.6387, -0.4106, 0.7331, -0.5422, -0.5029, 0.5235, -0.6878, -0.6144, 0.4632, -0.6387, -0.5029, 0.5235, -0.6878, -0.5809, 0.4397, -0.6849, -0.7147, 0.0535, -0.6974, -0.5809, 0.4397, -0.6849, -0.6184, 0.2219, -0.7539, -0.7147, 0.0535, -0.6974, -0.5587, -0.6452, -0.5211, -0.7791, -0.3523, -0.5185, -0.4379, 0.7753, -0.4553, -0.4908, 0.8345, -0.2506, -0.2583, 0.9234, -0.284, -0.7147, 0.0535, -0.6974, -0.5429, -0.4305, -0.7211, -0.5587, -0.6452, -0.5211, -0.8237, 0.445, -0.3514, -0.4908, 0.8345, -0.2506, -0.6554, 0.6019, -0.4563, -0.8237, 0.445, -0.3514, -0.854, 0.3275, -0.4042, -0.9565, -0.03267, -0.2898, -0.8237, 0.445, -0.3514, -0.9565, -0.03267, -0.2898, -0.8795, 0.4332, -0.1969, -0.4908, 0.8345, -0.2506, -0.8237, 0.445, -0.3514, -0.8795, 0.4332, -0.1969, -0.6955, 0.7177, -0.0354, -0.4997, 0.8586, -0.1143, -0.8795, 0.4332, -0.1969, -0.4106, 0.7331, -0.5422, -0.2927, 0.7987, -0.5257, -0.4522, 0.3576, -0.8171, -0.8795, 0.4332, -0.1969, -0.9553, 0.29, -0.05785, -0.6955, 0.7177, -0.0354, -0.493, 0.1208, -0.8616, -0.3405, -0.2958, -0.8925, -0.5429, -0.4305, -0.7211, -0.6184, 0.2219, -0.7539, -0.493, 0.1208, -0.8616, -0.5429, -0.4305, -0.7211, -0.3532, 0.3203, -0.879, -0.225, 0.2004, -0.9535, -0.2639, 0.3653, -0.8927, -0.3214, 0.3098, -0.8948, -0.225, 0.2004, -0.9535, -0.4522, 0.3576, -0.8171, -0.225, 0.2004, -0.9535, -0.1843, -0.003361, -0.9829, -0.2639, 0.3653, -0.8927, -0.1843, -0.003361, -0.9829, -0.16, 0.04519, -0.9861, -0.1149, -0.1474, -0.9824, -0.2136, 0.2106, -0.954, -0.1819, 0.6118, -0.7698, -0.1809, 0.06726, -0.9812, -0.2136, 0.2106, -0.954, -0.225, 0.2004, -0.9535, -0.3214, 0.3098, -0.8948, -0.16, 0.04519, -0.9861, -0.1574, -0.09471, -0.983, -0.1149, -0.1474, -0.9824, 0.3047, 0.9443, -0.1246, 0.4211, 0.8144, -0.3993, 0.1333, 0.9765, -0.1693, -0.493, 0.1208, -0.8616, -0.2639, 0.3653, -0.8927, -0.3405, -0.2958, -0.8925, 0.1244, 0.8003, -0.5865, -0.08705, 0.9274, -0.3637, 0.1333, 0.9765, -0.1693, -0.4908, 0.8345, -0.2506, -0.8795, 0.4332, -0.1969, -0.4997, 0.8586, -0.1143, 0.901, -0.4221, -0.1005, 0.736, -0.6256, 0.2587, 0.6059, -0.7954, -0.01393, -0.5429, -0.4305, -0.7211, -0.3405, -0.2958, -0.8925, -0.2742, -0.7977, -0.5371, 0.1183, -0.9839, -0.1341, -0.03799, -0.9589, -0.2813, 0.101, -0.9566, -0.2732, -0.101, 0.9929, -0.06293, -0.1781, 0.9416, -0.2856, -0.2583, 0.9234, -0.284, -0.08705, 0.9274, -0.3637, -0.1781, 0.9416, -0.2856, -0.06193, 0.9949, -0.07906, 0.1333, 0.9765, -0.1693, -0.06193, 0.9949, -0.07906, 0.01181, 0.9985, -0.05253, 0.2389, -0.961, -0.1392, 0.1846, -0.9825, 0.02566, 0.1183, -0.9839, -0.1341, 0.3501, -0.9358, 0.04153, 0.1846, -0.9825, 0.02566, 0.2389, -0.961, -0.1392, 0.3721, -0.9129, -0.1676, 0.612, -0.7117, -0.3448, 0.6059, -0.7954, -0.01393, 0.3501, -0.9358, 0.04153, 0.3721, -0.9129, -0.1676, 0.6059, -0.7954, -0.01393, 0.6059, -0.7954, -0.01393, 0.736, -0.6256, 0.2587, 0.4057, -0.9053, 0.1264, 0.4057, -0.9053, 0.1264, 0.3501, -0.9358, 0.04153, 0.6059, -0.7954, -0.01393, 0.3721, -0.9129, -0.1676, 0.3501, -0.9358, 0.04153, 0.2389, -0.961, -0.1392, 0.3501, -0.9358, 0.04153, 0.4057, -0.9053, 0.1264, 0.3161, -0.9215, 0.2255, 0.1846, -0.9825, 0.02566, 0.03532, -0.9992, -0.01927, 0.1183, -0.9839, -0.1341, 0.5284, -0.6268, -0.5726, 0.2754, -0.8778, -0.392, 0.3721, -0.5388, -0.7558, 0.2754, -0.8778, -0.392, 0.5284, -0.6268, -0.5726, 0.612, -0.7117, -0.3448, 0.2754, -0.8778, -0.392, 0.3721, -0.9129, -0.1676, 0.2389, -0.961, -0.1392, 0.3047, 0.9443, -0.1246, 0.64, 0.6713, -0.3738, 0.4211, 0.8144, -0.3993, -0.1781, 0.9416, -0.2856, -0.2927, 0.7987, -0.5257, -0.2583, 0.9234, -0.284, 0.4057, -0.9053, 0.1264, 0.736, -0.6256, 0.2587, 0.5221, -0.8002, 0.2951, 0.1004, -0.9415, 0.3218, 0.2386, -0.8453, 0.4781, -0.0136, -0.8571, 0.5149, -0.5541, -0.787, -0.2714, -0.4081, -0.9087, -0.08738, -0.6095, -0.7806, -0.1387, 0.5221, -0.8002, 0.2951, 0.3161, -0.9215, 0.2255, 0.4057, -0.9053, 0.1264, -0.5587, -0.6452, -0.5211, -0.3231, -0.9105, -0.2582, -0.5541, -0.787, -0.2714, -0.3231, -0.9105, -0.2582, -0.1612, -0.9675, -0.1948, -0.2471, -0.9649, -0.08896, -0.08581, -0.9951, -0.04992, -0.2448, -0.9696, 0.004845, -0.2471, -0.9649, -0.08896, -0.1612, -0.9675, -0.1948, -0.08581, -0.9951, -0.04992, -0.2471, -0.9649, -0.08896, -0.3231, -0.9105, -0.2582, -0.4081, -0.9087, -0.08738, -0.5541, -0.787, -0.2714, 0.3161, -0.9215, 0.2255, 0.2521, -0.9396, 0.2314, 0.1846, -0.9825, 0.02566, 0.2521, -0.9396, 0.2314, 0.07671, -0.9901, 0.1177, 0.1846, -0.9825, 0.02566, -0.1612, -0.9675, -0.1948, -0.03799, -0.9589, -0.2813, 0.001427, -0.9952, -0.09798, -0.2631, -0.8506, 0.4552, -0.0136, -0.8571, 0.5149, -0.1761, -0.674, 0.7174, -0.07439, -0.9947, 0.07071, 0.07671, -0.9901, 0.1177, -0.05325, -0.9571, 0.2849, 0.1183, -0.9839, -0.1341, 0.001427, -0.9952, -0.09798, -0.03799, -0.9589, -0.2813, -0.2631, -0.8506, 0.4552, -0.05325, -0.9571, 0.2849, -0.0136, -0.8571, 0.5149, -0.05325, -0.9571, 0.2849, -0.2631, -0.8506, 0.4552, -0.2154, -0.9596, 0.1808, -0.2154, -0.9596, 0.1808, -0.07439, -0.9947, 0.07071, -0.05325, -0.9571, 0.2849, -0.4037, -0.8494, 0.3399, -0.4757, -0.8606, 0.1822, -0.2154, -0.9596, 0.1808, -0.5541, -0.787, -0.2714, -0.7791, -0.3523, -0.5185, -0.5587, -0.6452, -0.5211, 0.03532, -0.9992, -0.01927, 0.07671, -0.9901, 0.1177, -0.07439, -0.9947, 0.07071, 0.3161, -0.9215, 0.2255, 0.1846, -0.9825, 0.02566, 0.3501, -0.9358, 0.04153, 0.001427, -0.9952, -0.09798, 0.1183, -0.9839, -0.1341, 0.03532, -0.9992, -0.01927, -0.08581, -0.9951, -0.04992, 0.03532, -0.9992, -0.01927, -0.07439, -0.9947, 0.07071, -0.4081, -0.9087, -0.08738, -0.2448, -0.9696, 0.004845, -0.5536, -0.8327, -0.00752, -0.4037, -0.8494, 0.3399, -0.2154, -0.9596, 0.1808, -0.2631, -0.8506, 0.4552, 0.1004, -0.9415, 0.3218, -0.0136, -0.8571, 0.5149, -0.05325, -0.9571, 0.2849, 0.1846, -0.9825, 0.02566, 0.07671, -0.9901, 0.1177, 0.03532, -0.9992, -0.01927, -0.4081, -0.9087, -0.08738, -0.2471, -0.9649, -0.08896, -0.2448, -0.9696, 0.004845, 0.2754, -0.8778, -0.392, 0.101, -0.9566, -0.2732, 0.1973, -0.8454, -0.4963, 0.03532, -0.9992, -0.01927, -0.08581, -0.9951, -0.04992, 0.001427, -0.9952, -0.09798, -0.1612, -0.9675, -0.1948, 0.001427, -0.9952, -0.09798, -0.08581, -0.9951, -0.04992, 0.1006, -0.6471, -0.7557, 0.2646, -0.4908, -0.8301, 0.1973, -0.8454, -0.4963, 0.101, -0.9566, -0.2732, 0.2389, -0.961, -0.1392, 0.1183, -0.9839, -0.1341, 0.2389, -0.961, -0.1392, 0.101, -0.9566, -0.2732, 0.2754, -0.8778, -0.392, 0.2754, -0.8778, -0.392, 0.1973, -0.8454, -0.4963, 0.3721, -0.5388, -0.7558, -0.5541, -0.787, -0.2714, -0.822, -0.4836, -0.3007, -0.7791, -0.3523, -0.5185, -0.3231, -0.9105, -0.2582, -0.2742, -0.7977, -0.5371, -0.1612, -0.9675, -0.1948, 0.523, -0.5043, 0.6872, 0.5221, -0.8002, 0.2951, 0.7398, -0.2309, 0.632, 0.5221, -0.8002, 0.2951, 0.736, -0.6256, 0.2587, 0.7398, -0.2309, 0.632, -0.2742, -0.7977, -0.5371, -0.3231, -0.9105, -0.2582, -0.5587, -0.6452, -0.5211, -0.03799, -0.9589, -0.2813, -0.1309, -0.6757, -0.7255, 0.0315, -0.8279, -0.56, -0.101, 0.9929, -0.06293, -0.2583, 0.9234, -0.284, -0.2303, 0.9583, -0.1691, -0.101, 0.9929, -0.06293, -0.0889, 0.9953, -0.03848, -0.04076, 0.999, 0.01939, -0.5429, -0.4305, -0.7211, -0.2742, -0.7977, -0.5371, -0.5587, -0.6452, -0.5211, -0.2303, 0.9583, -0.1691, -0.0889, 0.9953, -0.03848, -0.101, 0.9929, -0.06293, 0.5221, -0.8002, 0.2951, 0.523, -0.5043, 0.6872, 0.3842, -0.7992, 0.4622, 0.1973, -0.8454, -0.4963, 0.101, -0.9566, -0.2732, 0.0315, -0.8279, -0.56, -0.2303, 0.9583, -0.1691, -0.2391, 0.9706, -0.02866, -0.0889, 0.9953, -0.03848, 0.1006, -0.6471, -0.7557, 0.1973, -0.8454, -0.4963, 0.0315, -0.8279, -0.56, 0.4211, 0.8144, -0.3993, 0.1244, 0.8003, -0.5865, 0.1333, 0.9765, -0.1693, 0.7115, 0.6996, -0.06603, 0.7306, 0.6165, -0.2937, 0.3047, 0.9443, -0.1246, -0.1309, -0.6757, -0.7255, -0.2742, -0.7977, -0.5371, -0.3405, -0.2958, -0.8925, 0.101, -0.9566, -0.2732, -0.03799, -0.9589, -0.2813, 0.0315, -0.8279, -0.56, 0.3434, 0.9367, 0.06807, 0.06703, 0.9976, 0.01782, 0.2019, 0.9685, 0.1455, -0.06193, 0.9949, -0.07906, -0.04076, 0.999, 0.01939, -0.02145, 0.9984, 0.05167, -0.1612, -0.9675, -0.1948, -0.2742, -0.7977, -0.5371, -0.03799, -0.9589, -0.2813, -0.03799, -0.9589, -0.2813, -0.2742, -0.7977, -0.5371, -0.1309, -0.6757, -0.7255, -0.1139, 0.8246, 0.5541, -0.2806, 0.9099, 0.3056, -0.2436, 0.717, 0.6531, -0.2806, 0.9099, 0.3056, -0.06185, 0.9882, 0.14, -0.213, 0.9736, 0.08189, -0.213, 0.9736, 0.08189, -0.2391, 0.9706, -0.02866, -0.5217, 0.8477, 0.09669, -0.04255, 0.9253, 0.3767, 0.09849, 0.738, 0.6676, 0.06693, 0.9505, 0.3034, 0.06693, 0.9505, 0.3034, 0.1495, 0.7868, 0.5988, 0.09047, 0.9267, 0.3647, 0.06693, 0.9505, 0.3034, 0.09849, 0.738, 0.6676, 0.1495, 0.7868, 0.5988, 0.2019, 0.9685, 0.1455, 0.7428, 0.5331, 0.405, 0.3434, 0.9367, 0.06807, -0.1139, 0.8246, 0.5541, -0.0346, 0.5242, 0.8509, 0.09849, 0.738, 0.6676, 0.02837, 0.9853, 0.1682, 0.04101, 0.974, 0.2228, 0.06703, 0.9976, 0.01782, 0.8494, 0.05983, 0.5244, 0.7398, -0.2309, 0.632, 0.736, -0.6256, 0.2587, 0.816, 0.5582, 0.1502, 0.3434, 0.9367, 0.06807, 0.7428, 0.5331, 0.405, 0.04101, 0.974, 0.2228, 0.2019, 0.9685, 0.1455, 0.06703, 0.9976, 0.01782, 0.3161, -0.9215, 0.2255, 0.2386, -0.8453, 0.4781, 0.2521, -0.9396, 0.2314, 0.7428, 0.5331, 0.405, 0.2019, 0.9685, 0.1455, 0.3561, 0.8642, 0.3554, 0.04101, 0.974, 0.2228, 0.149, 0.8459, 0.5122, 0.3561, 0.8642, 0.3554, 0.04101, 0.974, 0.2228, 0.09047, 0.9267, 0.3647, 0.149, 0.8459, 0.5122, 0.09047, 0.9267, 0.3647, 0.1495, 0.7868, 0.5988, 0.149, 0.8459, 0.5122, 0.2386, -0.8453, 0.4781, 0.3161, -0.9215, 0.2255, 0.3842, -0.7992, 0.4622, 0.2019, 0.9685, 0.1455, 0.04101, 0.974, 0.2228, 0.3561, 0.8642, 0.3554, -0.08115, 0.9967, 0.00973, -0.06185, 0.9882, 0.14, -0.04076, 0.999, 0.01939, 0.3434, 0.9367, 0.06807, 0.3047, 0.9443, -0.1246, 0.06703, 0.9976, 0.01782, 0.3721, -0.9129, -0.1676, 0.2754, -0.8778, -0.392, 0.612, -0.7117, -0.3448, 0.149, 0.8459, 0.5122, 0.3811, 0.5935, 0.7089, 0.3561, 0.8642, 0.3554, 0.06693, 0.9505, 0.3034, -0.06185, 0.9882, 0.14, -0.04255, 0.9253, 0.3767, 0.1333, 0.9765, -0.1693, 0.01181, 0.9985, -0.05253, 0.3047, 0.9443, -0.1246, 0.3434, 0.9367, 0.06807, 0.7115, 0.6996, -0.06603, 0.3047, 0.9443, -0.1246, -0.06185, 0.9882, 0.14, 0.02837, 0.9853, 0.1682, -0.02145, 0.9984, 0.05167, -0.06185, 0.9882, 0.14, -0.02145, 0.9984, 0.05167, -0.04076, 0.999, 0.01939, 0.06703, 0.9976, 0.01782, -0.02145, 0.9984, 0.05167, 0.02837, 0.9853, 0.1682, 0.06693, 0.9505, 0.3034, 0.02837, 0.9853, 0.1682, -0.06185, 0.9882, 0.14, -0.8708, 0.4741, 0.1302, -0.5217, 0.8477, 0.09669, -0.4997, 0.8586, -0.1143, -0.2391, 0.9706, -0.02866, -0.4997, 0.8586, -0.1143, -0.5217, 0.8477, 0.09669, -0.06185, 0.9882, 0.14, -0.2806, 0.9099, 0.3056, -0.04255, 0.9253, 0.3767, -0.4908, 0.8345, -0.2506, -0.4997, 0.8586, -0.1143, -0.2391, 0.9706, -0.02866, -0.4908, 0.8345, -0.2506, -0.2391, 0.9706, -0.02866, -0.2303, 0.9583, -0.1691, 0.3161, -0.9215, 0.2255, 0.5221, -0.8002, 0.2951, 0.3842, -0.7992, 0.4622, -0.08115, 0.9967, 0.00973, -0.2391, 0.9706, -0.02866, -0.213, 0.9736, 0.08189, 0.09047, 0.9267, 0.3647, 0.02837, 0.9853, 0.1682, 0.06693, 0.9505, 0.3034, -0.08115, 0.9967, 0.00973, -0.0889, 0.9953, -0.03848, -0.2391, 0.9706, -0.02866, -0.0889, 0.9953, -0.03848, -0.08115, 0.9967, 0.00973, -0.04076, 0.999, 0.01939, 0.4261, -0.494, 0.7578, 0.3842, -0.7992, 0.4622, 0.523, -0.5043, 0.6872, 0.3451, -0.5579, 0.7547, 0.3842, -0.7992, 0.4622, 0.4261, -0.494, 0.7578, 0.3842, -0.7992, 0.4622, 0.3451, -0.5579, 0.7547, 0.2386, -0.8453, 0.4781, 0.3451, -0.5579, 0.7547, 0.4261, -0.494, 0.7578, 0.3844, -0.03998, 0.9223, 0.192, -0.6172, 0.763, 0.2386, -0.8453, 0.4781, 0.3451, -0.5579, 0.7547, -0.213, 0.9736, 0.08189, -0.06185, 0.9882, 0.14, -0.08115, 0.9967, 0.00973, -0.5217, 0.8477, 0.09669, -0.5203, 0.8005, 0.2975, -0.213, 0.9736, 0.08189, 0.192, -0.6172, 0.763, 0.03925, -0.7211, 0.6917, 0.2386, -0.8453, 0.4781, -0.6955, 0.7177, -0.0354, -0.8708, 0.4741, 0.1302, -0.4997, 0.8586, -0.1143, 0.09849, 0.738, 0.6676, -0.04255, 0.9253, 0.3767, -0.1139, 0.8246, 0.5541, 0.3047, 0.9443, -0.1246, 0.01181, 0.9985, -0.05253, 0.06703, 0.9976, 0.01782, -0.2806, 0.9099, 0.3056, -0.1139, 0.8246, 0.5541, -0.04255, 0.9253, 0.3767, -0.101, 0.9929, -0.06293, -0.04076, 0.999, 0.01939, -0.06193, 0.9949, -0.07906, -0.06193, 0.9949, -0.07906, -0.1781, 0.9416, -0.2856, -0.101, 0.9929, -0.06293, -0.1309, -0.6757, -0.7255, -0.3405, -0.2958, -0.8925, -0.1843, -0.003361, -0.9829, 0.2521, -0.9396, 0.2314, 0.1004, -0.9415, 0.3218, 0.07671, -0.9901, 0.1177, 0.07671, -0.9901, 0.1177, 0.1004, -0.9415, 0.3218, -0.05325, -0.9571, 0.2849, -0.1309, -0.6757, -0.7255, -0.1149, -0.1474, -0.9824, -0.04418, -0.5091, -0.8596, 0.0315, -0.8279, -0.56, -0.1309, -0.6757, -0.7255, -0.04418, -0.5091, -0.8596, 0.2386, -0.8453, 0.4781, 0.1004, -0.9415, 0.3218, 0.2521, -0.9396, 0.2314, -0.3231, -0.9105, -0.2582, -0.2471, -0.9649, -0.08896, -0.4081, -0.9087, -0.08738, 0.3047, 0.9443, -0.1246, 0.7306, 0.6165, -0.2937, 0.64, 0.6713, -0.3738, 0.2386, -0.8453, 0.4781, 0.03925, -0.7211, 0.6917, -0.0136, -0.8571, 0.5149, -0.2095, 0.7001, -0.6826, -0.1819, 0.6118, -0.7698, -0.2136, 0.2106, -0.954, -0.2095, 0.7001, -0.6826, -0.1781, 0.9416, -0.2856, -0.08705, 0.9274, -0.3637, -0.08705, 0.9274, -0.3637, -0.1819, 0.6118, -0.7698, -0.2095, 0.7001, -0.6826, -0.2448, -0.9696, 0.004845, -0.08581, -0.9951, -0.04992, -0.07439, -0.9947, 0.07071, -0.2154, -0.9596, 0.1808, -0.2448, -0.9696, 0.004845, -0.07439, -0.9947, 0.07071, -0.02423, 0.7885, -0.6146, -0.1819, 0.6118, -0.7698, -0.08705, 0.9274, -0.3637, -0.2154, -0.9596, 0.1808, -0.4757, -0.8606, 0.1822, -0.2448, -0.9696, 0.004845, -0.2927, 0.7987, -0.5257, -0.1781, 0.9416, -0.2856, -0.2095, 0.7001, -0.6826, -0.06193, 0.9949, -0.07906, -0.02145, 0.9984, 0.05167, 0.01181, 0.9985, -0.05253, 0.1333, 0.9765, -0.1693, -0.08705, 0.9274, -0.3637, -0.06193, 0.9949, -0.07906, -0.02423, 0.7885, -0.6146, -0.08705, 0.9274, -0.3637, 0.1244, 0.8003, -0.5865, -0.2806, 0.9099, 0.3056, -0.213, 0.9736, 0.08189, -0.5203, 0.8005, 0.2975, -0.1819, 0.6118, -0.7698, -0.02423, 0.7885, -0.6146, -0.1551, 0.4238, -0.8924, -0.02145, 0.9984, 0.05167, 0.06703, 0.9976, 0.01782, 0.01181, 0.9985, -0.05253, 0.09047, 0.9267, 0.3647, 0.04101, 0.974, 0.2228, 0.02837, 0.9853, 0.1682, -0.822, -0.4836, -0.3007, -0.5541, -0.787, -0.2714, -0.6095, -0.7806, -0.1387, -0.2303, 0.9583, -0.1691, -0.2583, 0.9234, -0.284, -0.4908, 0.8345, -0.2506])] * 3)])

# ---- objects
ob_cube_089 = bpy.data.objects.new('Cube.089', me_cube_055)

# ---- transforms, parenting, visibility, modifiers, constraints
ob_cube_089.location = (0.0, 0.0, 0.0)
ob_cube_089.rotation_euler = (1.571, -0.0, 0.0)
ob_cube_089.color = (0.8, 0.8, 0.8, 1.0)

# ---- collection membership
col_collection.objects.link(ob_cube_089)

# ---- scene / render settings (as saved in the file)
scene.frame_start = 1; scene.frame_end = 250; scene.frame_set(1)
scene.render.engine = 'BLENDER_EEVEE_NEXT'
scene.cycles.sampling_pattern = 'TABULATED_SOBOL'
scene.view_settings.view_transform = 'Filmic'
bpy.context.view_layer.update()

# ---- added for rendering (the .blend has no active camera and no usable light): camera, sun
cam_auto = bpy.data.cameras.new('AutoCamera')
cam_auto.lens = 50.0
cam_auto.sensor_width = 36.0
cam_auto.clip_end = 1000.0
ob_auto_camera = bpy.data.objects.new('AutoCamera', cam_auto)
scene.collection.objects.link(ob_auto_camera)
ob_auto_camera.location = (2.18418, -2.47511, 1.64866)
ob_auto_camera.rotation_euler = (1.09748, -7.21219e-08, 0.694738)
scene.camera = ob_auto_camera
light_auto_sun = bpy.data.lights.new('AutoSun', 'SUN')
light_auto_sun.energy = 3.0
light_auto_sun.angle = 0.0523599
ob_auto_sun = bpy.data.objects.new('AutoSun', light_auto_sun)
scene.collection.objects.link(ob_auto_sun)
ob_auto_sun.rotation_euler = (0.872665, 0.174533, 0.523599)
bpy.context.view_layer.update()
